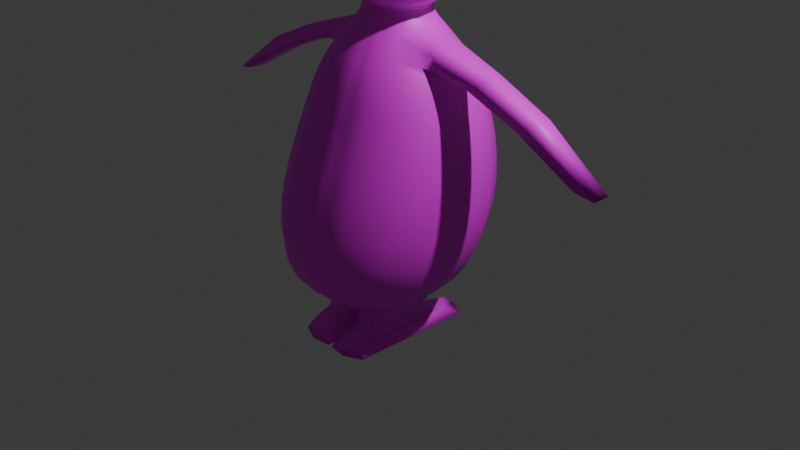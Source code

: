# Source: penguin.blend  (saved by Blender 4.0.36; exported with 4.5.12 LTS)
import bpy
from mathutils import Matrix  # noqa: F401  (used for matrix-valued properties, if any)

bpy.ops.wm.read_factory_settings(use_empty=True)
scene = bpy.context.scene
scene.name = 'Scene'

# ---- collections
col_collection = bpy.data.collections.new('Collection'); scene.collection.children.link(col_collection)

# ---- images (referenced by path relative to the original .blend; pixels are not part of the script)
import os
ASSET_DIR = os.environ.get("B2B_ASSET_DIR", "")  # directory of the original .blend (textures are referenced by path, not embedded)
HERE = os.path.dirname(os.path.abspath(__file__))  # packed textures are extracted next to this script under _unpacked/

def load_image(name, relpath, width, height, colorspace="sRGB"):
    """Load a texture the original file referenced (path relative to the .blend, or extracted next to this script)."""
    p = next((c for c in (os.path.join(HERE, relpath), os.path.join(ASSET_DIR, relpath)) if relpath and os.path.exists(c)), "")
    if p:
        img = bpy.data.images.load(p, check_existing=True)
        img.name = name
    else:  # same state as the original file: an image datablock whose file is absent (Cycles renders it pink)
        img = bpy.data.images.new(name, width, height)
        img.source = "FILE"
        img.filepath = "//" + (relpath or name)
    img.colorspace_settings.name = colorspace
    return img
img_p_body = load_image('P.body', 'P.body.png', 1024, 1024, 'sRGB')
img_p_eyes = load_image('P.eyes', 'P.eyes.png', 1024, 1024, 'sRGB')

# ---- materials (node trees are filled in below, after node groups)
mat_p_body = bpy.data.materials.new('p.body')
mat_p_body.alpha_threshold = 0.0
mat_p_body.use_transparent_shadow = False
mat_p_body.roughness = 0.5
mat_p_body.line_color = (0.0, 0.0, 0.0, 1.0)
mat_p_mouth = bpy.data.materials.new('p.mouth')
mat_p_mouth.use_transparent_shadow = False
mat_p_eyes = bpy.data.materials.new('p.eyes')
mat_p_eyes.use_transparent_shadow = False

# ---- material node trees
mat_p_body.use_nodes = True; mat_p_body.node_tree.nodes.clear()
_N = mat_p_body.node_tree.nodes; _L = mat_p_body.node_tree.links
n0 = _N.new('ShaderNodeOutputMaterial'); n0.name = 'Material Output'; n0.location = (300, 300)
n1 = _N.new('ShaderNodeBsdfPrincipled'); n1.name = 'Principled BSDF'; n1.location = (10, 300)
n1.inputs[3].default_value = 1.45
n2 = _N.new('ShaderNodeTexImage'); n2.name = 'Image Texture'; n2.location = (-280, 260)
n2.image = img_p_body
_L.new(n1.outputs[0], n0.inputs[0])
_L.new(n2.outputs[0], n1.inputs[0])
n0.is_active_output = True
mat_p_mouth.use_nodes = True; mat_p_mouth.node_tree.nodes.clear()
_N = mat_p_mouth.node_tree.nodes; _L = mat_p_mouth.node_tree.links
n0 = _N.new('ShaderNodeBsdfPrincipled'); n0.name = 'Principled BSDF'; n0.location = (10, 300)
n0.inputs[0].default_value = (0.8, 0.5669, 0.1275, 1.0)
n0.inputs[3].default_value = 1.45
n1 = _N.new('ShaderNodeOutputMaterial'); n1.name = 'Material Output'; n1.location = (300, 300)
_L.new(n0.outputs[0], n1.inputs[0])
n1.is_active_output = True
mat_p_eyes.use_nodes = True; mat_p_eyes.node_tree.nodes.clear()
_N = mat_p_eyes.node_tree.nodes; _L = mat_p_eyes.node_tree.links
n0 = _N.new('ShaderNodeBsdfPrincipled'); n0.name = 'Principled BSDF'; n0.location = (10, 300)
n0.inputs[3].default_value = 1.45
n1 = _N.new('ShaderNodeOutputMaterial'); n1.name = 'Material Output'; n1.location = (300, 300)
n2 = _N.new('ShaderNodeTexImage'); n2.name = 'Image Texture'; n2.location = (-280, 260)
n2.image = img_p_eyes
_L.new(n0.outputs[0], n1.inputs[0])
_L.new(n2.outputs[0], n0.inputs[0])
n1.is_active_output = True

# ---- world
world_world = bpy.data.worlds.new('World'); scene.world = world_world
world_world.use_nodes = True; world_world.node_tree.nodes.clear()
_N = world_world.node_tree.nodes; _L = world_world.node_tree.links
n0 = _N.new('ShaderNodeOutputWorld'); n0.name = 'World Output'; n0.location = (300, 300)
n1 = _N.new('ShaderNodeBackground'); n1.name = 'Background'; n1.location = (10, 300)
n1.inputs[0].default_value = (0.05088, 0.05088, 0.05088, 1.0)
_L.new(n1.outputs[0], n0.inputs[0])
n0.is_active_output = True
world_world.color = (0.05088, 0.05088, 0.05088)
world_world.use_sun_shadow = False
world_world.sun_shadow_jitter_overblur = 0.0

# ---- cameras
cam_camera = bpy.data.cameras.new('Camera')
cam_camera.clip_end = 100.0
cam_camera.ortho_scale = 7.314

# ---- lights
light_light = bpy.data.lights.new('Light', 'POINT')
light_light.transmission_factor = 0.0
light_light.use_soft_falloff = False
light_light.energy = 1000.0
light_light.shadow_soft_size = 0.1
light_light.shadow_maximum_resolution = 0.006
light_light.use_absolute_resolution = True

# ---- meshes
me_cube = bpy.data.meshes.new('Cube')
me_cube.from_pydata([(-0.43, 0.3924, 0.134), (-0.2867, 0.2419, -1.031), (-0.43, -0.3924, 0.134), (-0.2867, -0.2836, -1.031), (-0.5137, 0.4534, -0.6951), (-0.5137, -0.4704, -0.6951), (-0.2779, 0.2382, -1.208), (-0.2779, -0.2843, -1.208), (-0.5015, 0.452, -1.599), (-0.5, -0.4923, -1.599), (-0.6645, 0.6057, -2.201), (-0.6627, -0.6717, -2.202), (-0.7417, 0.5812, -3.069), (-0.7396, -0.9126, -3.07), (-0.5173, 0.1886, -3.844), (-0.5173, -0.8394, -3.844), (-0.7152, -0.007158, -0.6946), (0.0, 0.6901, -0.6946), (-0.5363, -0.489, -0.2322), (-0.5363, 0.487, -0.2322), (0.0, -0.4683, 0.2021), (0.0, -0.6543, -0.6946), (-0.5132, 7.101e-09, 0.2021), (0.0, 0.4683, 0.2021), (-0.3975, -0.02065, -1.031), (0.0, 0.3465, -1.031), (0.0, -0.3871, -1.031), (-0.4012, 0.3443, -0.9482), (-0.4012, -0.3775, -0.9481), (-0.3843, -0.02289, -1.208), (0.0, 0.3423, -1.208), (0.0, -0.387, -1.208), (-0.2397, -0.2468, -1.099), (-0.2398, 0.2012, -1.099), (-0.6914, -0.02287, -1.599), (0.0, 0.6425, -1.599), (0.0, -0.6781, -1.599), (-0.3813, 0.3367, -1.375), (-0.3813, -0.3809, -1.375), (-0.9184, -0.03225, -2.202), (0.0, 0.8634, -2.201), (0.0, -0.9302, -2.202), (-0.5949, 0.5426, -1.875), (-0.5932, -0.5826, -1.876), (-1.031, -0.161, -3.069), (0.0, 0.8823, -3.069), (0.0, -1.214, -3.07), (-0.72, 0.6321, -2.594), (-0.7182, -0.7909, -2.596), (-0.6133, -0.3296, -3.887), (0.0, 0.2763, -3.887), (0.0, -0.9451, -3.887), (-0.6785, -0.9493, -3.519), (-0.681, 0.4134, -3.519), (0.0, 1.63e-08, 0.3555), (0.0, -0.6774, -0.2254), (-0.7425, -6.241e-05, -0.2254), (0.0, -0.3347, -1.099), (0.0, 0.7149, -0.2254), (-0.5573, -0.01579, -0.9483), (0.0, 0.4872, -0.9481), (0.0, -0.5205, -0.948), (-0.3318, -0.02277, -1.099), (0.0, 0.2907, -1.099), (0.0, 0.4818, -1.375), (0.0, -0.5223, -1.375), (0.0, 0.9189, -2.594), (0.0, 0.7695, -1.875), (0.0, -0.8079, -1.876), (-0.8207, -0.02125, -1.876), (0.0, -1.218, -3.521), (0.0, -1.078, -2.596), (-0.9982, -0.07512, -2.595), (0.0, -0.3229, -3.979), (-0.9393, -0.2667, -3.521), (0.0, 0.6798, -3.521), (-0.6633, 0.2436, -0.6949), (-0.6633, -0.2586, -0.6949), (-0.2811, 0.5892, -0.6949), (-0.541, -0.4931, -0.4773), (-0.4936, -0.4503, -0.008244), (-0.4936, 0.4503, -0.008244), (-0.541, 0.4852, -0.4773), (-0.2572, -0.4445, 0.181), (-0.2811, -0.6071, -0.6949), (-0.4871, -0.2347, 0.181), (-0.4871, 0.2347, 0.181), (-0.2572, 0.4445, 0.181), (-0.369, 0.122, -1.031), (-0.369, -0.1635, -1.031), (-0.1589, 0.3192, -1.031), (-0.1588, -0.3608, -1.031), (-0.4632, 0.4028, -0.8509), (-0.339, 0.288, -1.001), (-0.339, -0.3264, -1.001), (-0.4632, -0.4287, -0.8509), (-0.3569, 0.119, -1.208), (-0.3569, -0.1649, -1.208), (-0.155, 0.3151, -1.208), (-0.155, -0.361, -1.208), (-0.2527, -0.2561, -1.058), (-0.2487, -0.2565, -1.146), (-0.2527, 0.2122, -1.058), (-0.2487, 0.2102, -1.146), (-0.6421, 0.2328, -1.599), (-0.6421, -0.278, -1.599), (-0.2768, 0.5951, -1.599), (-0.2789, -0.6302, -1.599), (-0.3243, 0.2829, -1.284), (-0.4428, 0.3951, -1.479), (-0.442, -0.438, -1.48), (-0.3242, -0.3274, -1.284), (-0.8526, 0.311, -2.202), (-0.8527, -0.3772, -2.202), (-0.3644, 0.7991, -2.201), (-0.3673, -0.8637, -2.202), (-0.6318, 0.5779, -2.032), (-0.552, 0.5009, -1.731), (-0.5503, -0.5399, -1.731), (-0.6299, -0.6241, -2.032), (-0.9558, 0.2388, -3.069), (-0.9561, -0.5657, -3.07), (-0.3995, 0.807, -3.069), (-0.4027, -1.136, -3.07), (-0.7377, 0.6197, -2.827), (-0.6945, 0.6254, -2.387), (-0.6927, -0.728, -2.388), (-0.7359, -0.8561, -2.829), (-0.5832, -0.02316, -3.877), (-0.5832, -0.6331, -3.877), (-0.3081, 0.2478, -3.877), (-0.3081, -0.9119, -3.877), (-0.7226, -0.9476, -3.3), (-0.6035, -0.9089, -3.72), (-0.7251, 0.5118, -3.3), (-0.6035, 0.2953, -3.72), (0.0, 0.2546, 0.3174), (-0.279, 1.234e-08, 0.3174), (0.0, -0.2546, 0.3174), (0.0, -0.6085, 0.01263), (-0.2929, -0.6296, -0.2288), (0.0, -0.6875, -0.4753), (-0.6901, -0.2666, -0.2288), (-0.6668, -1.324e-07, 0.0126), (-0.6901, 0.2658, -0.2288), (-0.7533, -0.002476, -0.4753), (0.0, -0.3481, -1.058), (-0.1335, -0.3125, -1.099), (0.0, -0.3482, -1.146), (-0.2929, 0.6267, -0.2288), (0.0, 0.6085, 0.01263), (0.0, 0.8201, -0.4753), (-0.4705, -0.01868, -1.001), (-0.5171, -0.2121, -0.9483), (-0.6442, -0.01225, -0.851), (-0.5171, 0.1801, -0.9483), (0.0, 0.4101, -1.001), (-0.2209, 0.45, -0.9481), (0.0, 0.567, -0.8508), (0.0, -0.4477, -1.001), (0.0, -0.5939, -0.8507), (-0.2209, -0.484, -0.948), (-0.4403, -0.02373, -1.269), (-0.488, 0.201, -1.374), (-0.648, -0.02386, -1.528), (-0.488, -0.2486, -1.374), (-0.35, -0.0219, -1.058), (-0.3081, 0.09894, -1.099), (-0.344, -0.02312, -1.147), (-0.3081, -0.1445, -1.099), (0.0, 0.3057, -1.058), (0.0, 0.3034, -1.147), (-0.1335, 0.2673, -1.099), (0.0, 0.4044, -1.284), (0.0, 0.564, -1.48), (-0.2111, 0.4457, -1.375), (0.0, -0.4478, -1.284), (-0.2127, -0.486, -1.375), (0.0, -0.6016, -1.48), (0.0, 0.8982, -2.387), (0.0, 0.9171, -2.827), (-0.3913, 0.8473, -2.594), (0.0, 0.7109, -1.731), (0.0, 0.8204, -2.032), (-0.3279, 0.713, -1.875), (0.0, -0.7462, -1.731), (-0.3305, -0.7496, -1.876), (0.0, -0.8668, -2.032), (-0.7611, -0.02142, -1.731), (-0.7621, 0.2822, -1.876), (-0.8722, -0.0236, -2.032), (-0.7621, -0.3251, -1.876), (0.0, -1.241, -3.301), (-0.37, -1.149, -3.52), (0.0, -1.127, -3.729), (0.0, -1.002, -2.388), (-0.3944, -1.004, -2.596), (0.0, -1.154, -2.829), (-0.9612, -0.04872, -2.387), (-0.9259, 0.3056, -2.595), (-1.024, -0.1128, -2.828), (-0.9262, -0.46, -2.595), (0.0, -0.006944, -3.962), (0.0, -0.663, -3.962), (-0.3301, -0.3348, -3.962), (-1.007, -0.2152, -3.301), (-0.8732, 0.1003, -3.52), (-0.8139, -0.3071, -3.729), (-0.8732, -0.6355, -3.52), (0.0, 0.805, -3.301), (0.0, 0.5055, -3.73), (-0.3672, 0.6145, -3.52), (-0.2688, 0.2452, 0.2841), (-0.2688, -0.2452, 0.2841), (-0.2738, -0.5695, 0.003225), (-0.2953, -0.6375, -0.4763), (-0.6987, -0.2689, -0.4763), (-0.6241, -0.2497, 0.003204), (-0.6241, 0.2497, 0.003204), (-0.6987, 0.2631, -0.4763), (-0.1403, -0.3248, -1.058), (-0.1386, -0.325, -1.146), (-0.2953, 0.6458, -0.4763), (-0.2738, 0.5695, 0.003224), (-0.4366, 0.1481, -1.001), (-0.4366, -0.1858, -1.001), (-0.5976, -0.2381, -0.8509), (-0.5976, 0.2138, -0.851), (-0.1873, 0.3783, -1.001), (-0.2543, 0.5243, -0.8508), (-0.1873, -0.4168, -1.001), (-0.2542, -0.5516, -0.8508), (-0.4033, -0.2142, -1.269), (-0.4033, 0.1684, -1.269), (-0.598, 0.2361, -1.528), (-0.598, -0.2823, -1.528), (-0.325, -0.1492, -1.058), (-0.325, 0.1053, -1.058), (-0.3195, 0.1037, -1.146), (-0.3195, -0.15, -1.146), (-0.1404, 0.2813, -1.058), (-0.1386, 0.279, -1.146), (-0.1809, 0.3729, -1.284), (-0.2447, 0.5221, -1.48), (-0.1809, -0.4172, -1.284), (-0.2466, -0.5592, -1.48), (-0.3793, 0.8301, -2.387), (-0.3989, 0.8427, -2.827), (-0.3046, 0.6586, -1.731), (-0.3476, 0.76, -2.032), (-0.3069, -0.6931, -1.731), (-0.3503, -0.8041, -2.032), (-0.7069, -0.3026, -1.731), (-0.7069, 0.2597, -1.731), (-0.8098, 0.3, -2.032), (-0.8098, -0.3483, -2.032), (-0.393, -1.165, -3.3), (-0.3346, -1.073, -3.726), (-0.3823, -0.9312, -2.388), (-0.4021, -1.077, -2.829), (-0.8922, -0.4143, -2.388), (-0.892, 0.3141, -2.387), (-0.9498, 0.2815, -2.827), (-0.9503, -0.5126, -2.828), (-0.3188, -0.01933, -3.948), (-0.3188, -0.6505, -3.948), (-0.9341, -0.6099, -3.3), (-0.934, 0.1768, -3.3), (-0.7623, 0.02451, -3.726), (-0.7623, -0.6381, -3.726), (-0.3899, 0.7318, -3.3), (-0.3318, 0.456, -3.727), (-0.6234, -0.02349, -1.341), (-1.773, -5.5e-05, -1.789), (-0.664, 0.1712, -1.431), (-0.7845, -0.02111, -1.553), (-0.664, -0.2167, -1.431), (-0.5917, -0.188, -1.341), (-0.5917, 0.1414, -1.341), (-0.7412, 0.2041, -1.553), (-0.7412, -0.2466, -1.552), (-1.198, -0.01001, -1.532), (-1.139, 0.1263, -1.595), (-1.075, -0.01372, -1.668), (-1.139, -0.1497, -1.595), (-1.196, -0.1274, -1.538), (-1.196, 0.1075, -1.538), (-1.073, 0.1462, -1.657), (-1.073, -0.1735, -1.657), (-1.701, 0.1241, -1.841), (-1.62, -0.001444, -1.902), (-1.7, -0.1252, -1.841), (-1.77, -0.1063, -1.795), (-1.77, 0.106, -1.795), (-1.62, 0.1426, -1.89), (-1.62, -0.1457, -1.89), (-2.449, -2.039e-06, -2.283), (-2.347, -2.047e-06, -2.273), (-2.352, 0.1102, -2.266), (-2.242, -1.671e-05, -2.251), (-2.352, -0.1102, -2.266), (-2.442, -0.09324, -2.284), (-2.442, 0.09324, -2.284), (-2.251, 0.1283, -2.241), (-2.251, -0.1283, -2.241), (-0.07744, 0.6691, -0.6947), (-0.06811, -0.462, 0.1965), (-0.07744, -0.6419, -0.6947), (-0.06811, 0.462, 0.1965), (-0.04691, 0.3393, -1.031), (-0.04688, -0.3802, -1.031), (-0.04748, 0.3351, -1.208), (-0.04742, -0.3802, -1.208), (-0.08529, 0.6292, -1.599), (-0.08541, -0.6653, -1.599), (-0.1085, 0.8453, -2.201), (-0.1087, -0.9126, -2.202), (-0.1073, 0.8609, -3.069), (-0.1076, -1.193, -3.07), (-0.08161, 0.2687, -3.885), (-0.08161, -0.9363, -3.885), (-0.07391, 1.525e-08, 0.3454), (-0.0784, -0.6648, -0.2263), (-0.04047, -0.3289, -1.099), (-0.0784, 0.6965, -0.2263), (-0.06311, 0.4773, -0.9481), (-0.06309, -0.511, -0.948), (-0.04051, 0.2845, -1.099), (-0.06506, 0.4717, -1.375), (-0.06516, -0.5128, -1.375), (-0.1108, 0.8987, -2.594), (-0.1003, 0.7536, -1.875), (-0.1005, -0.7923, -1.876), (-0.09801, -1.2, -3.52), (-0.1109, -1.059, -2.596), (-0.08742, -0.3244, -3.974), (-0.09739, 0.6613, -3.521), (-0.07119, 0.2521, 0.3086), (-0.07119, -0.2521, 0.3086), (-0.07266, -0.5982, 0.01014), (-0.08011, -0.6742, -0.4756), (-0.04202, -0.3421, -1.058), (-0.0423, -0.3421, -1.146), (-0.08011, 0.7905, -0.4756), (-0.07266, 0.5982, 0.01014), (-0.05443, 0.4016, -1.001), (-0.07128, 0.5555, -0.8508), (-0.0544, -0.4397, -1.001), (-0.07127, -0.5828, -0.8508), (-0.04206, 0.2992, -1.058), (-0.04236, 0.2969, -1.147), (-0.05529, 0.3959, -1.284), (-0.07545, 0.5522, -1.48), (-0.05538, -0.4398, -1.284), (-0.07556, -0.5905, -1.48), (-0.1103, 0.8791, -2.387), (-0.1097, 0.896, -2.827), (-0.09361, 0.6962, -1.731), (-0.1052, 0.8034, -2.032), (-0.09378, -0.7319, -1.731), (-0.1054, -0.8502, -2.032), (-0.1041, -1.221, -3.301), (-0.08862, -1.112, -3.728), (-0.1105, -0.9829, -2.388), (-0.1098, -1.134, -2.829), (-0.08443, -0.009294, -3.958), (-0.08443, -0.6592, -3.958), (-0.1035, 0.7843, -3.301), (-0.08797, 0.4913, -3.729), (-0.3493, -0.3137, -4.21), (-0.338, -0.6593, -4.214), (-0.1036, -0.6686, -4.219), (-0.1066, -0.3053, -4.216), (-0.3662, 0.2898, -4.34), (-0.3839, -0.8171, -4.314), (-0.06119, -0.8637, -4.321), (-0.09852, 0.2746, -4.347), (-0.4449, 0.4661, -4.432), (-0.4254, -0.8977, -4.421), (-0.02106, -0.9562, -4.429), (-0.02622, 0.4449, -4.44), (-0.08848, -0.01624, -4.266), (-0.3722, -0.0009585, -4.262), (-0.1793, 0.6263, -0.6948), (-0.1626, -0.4532, 0.1888), (-0.1029, 0.3292, -1.031), (-0.1012, 0.325, -1.208), (-0.1823, 0.611, -1.599), (-0.2381, 0.8207, -2.201), (-0.2554, 0.8322, -3.069), (-0.1949, 0.2582, -3.881), (-0.17, 0.2487, 0.2964), (-0.17, -0.2487, 0.2964), (-0.1732, -0.5839, 0.006682), (-0.1877, -0.6559, -0.476), (-0.09118, -0.3335, -1.058), (-0.09046, -0.3336, -1.146), (-0.1877, 0.7184, -0.476), (-0.1732, 0.5838, 0.006681), (-0.1209, 0.3898, -1.001), (-0.1628, 0.5397, -0.8508), (-0.1208, -0.4283, -1.001), (-0.1628, -0.5673, -0.8508), (-0.09122, 0.2902, -1.058), (-0.0905, 0.2879, -1.147), (-0.1181, 0.3842, -1.284), (-0.1612, 0.5362, -1.48), (-0.1181, -0.4286, -1.284), (-0.1611, -0.5749, -1.48), (-0.2466, 0.853, -2.387), (-0.2563, 0.8676, -2.827), (-0.2004, 0.6761, -1.731), (-0.2279, 0.7803, -2.032), (-0.2003, -0.7125, -1.731), (-0.2279, -0.8271, -2.032), (-0.2485, -1.193, -3.301), (-0.2116, -1.093, -3.727), (-0.2464, -0.9571, -2.388), (-0.256, -1.105, -2.829), (-0.2016, -0.01432, -3.953), (-0.2006, -0.6926, -3.943), (-0.2487, 0.7563, -3.3), (-0.2115, 0.4724, -3.728), (-0.1793, -0.6245, -0.6948), (-0.1626, 0.4532, 0.1888), (-0.1029, -0.3706, -1.031), (-0.1012, -0.3707, -1.208), (-0.1822, -0.6475, -1.599), (-0.238, -0.8881, -2.202), (-0.2551, -1.165, -3.07), (-0.1949, -0.9241, -3.881), (-0.1765, 1.379e-08, 0.3314), (-0.1857, -0.6472, -0.2276), (-0.08697, -0.3207, -1.099), (-0.1857, 0.6579, -0.2276), (-0.142, 0.4635, -0.9481), (-0.142, -0.4976, -0.948), (-0.08701, 0.2759, -1.099), (-0.139, 0.4578, -1.375), (-0.139, -0.4995, -1.375), (-0.2529, 0.8713, -2.594), (-0.2155, 0.7319, -1.875), (-0.2155, -0.7709, -1.876), (-0.234, -1.174, -3.52), (-0.2526, -1.032, -2.596), (-0.2073, -0.2682, -3.965), (-0.2342, 0.6363, -3.52), (-0.2211, -0.6927, -4.233), (-0.228, -0.2874, -4.185), (-0.2225, -0.8404, -4.318), (-0.2324, 0.4237, -4.316), (-0.2232, -0.9845, -4.425), (-0.2355, 0.5678, -4.436), (-0.2304, 0.01322, -4.236)], [], [(424, 87, 212, 391), (87, 0, 86, 212), (212, 86, 22, 137), (391, 212, 137, 431), (431, 137, 213, 392), (137, 22, 85, 213), (213, 85, 2, 83), (392, 213, 83, 384), (432, 393, 214, 140), (393, 384, 83, 214), (214, 83, 2, 80), (140, 214, 80, 18), (423, 394, 215, 84), (394, 432, 140, 215), (215, 140, 18, 79), (84, 215, 79, 5), (5, 79, 216, 77), (79, 18, 142, 216), (216, 142, 56, 145), (77, 216, 145, 16), (18, 80, 217, 142), (80, 2, 85, 217), (217, 85, 22, 143), (142, 217, 143, 56), (56, 143, 218, 144), (143, 22, 86, 218), (218, 86, 0, 81), (144, 218, 81, 19), (16, 145, 219, 76), (145, 56, 144, 219), (219, 144, 19, 82), (76, 219, 82, 4), (425, 91, 220, 395), (91, 3, 100, 220), (220, 100, 32, 147), (395, 220, 147, 433), (433, 147, 221, 396), (147, 32, 101, 221), (221, 101, 7, 99), (396, 221, 99, 426), (4, 82, 222, 78), (82, 19, 149, 222), (343, 324, 58, 151), (305, 343, 151, 17), (19, 81, 223, 149), (81, 0, 87, 223), (344, 308, 23, 150), (324, 344, 150, 58), (1, 88, 224, 93), (88, 24, 152, 224), (224, 152, 59, 155), (93, 224, 155, 27), (24, 89, 225, 152), (89, 3, 94, 225), (225, 94, 28, 153), (152, 225, 153, 59), (59, 153, 226, 154), (153, 28, 95, 226), (226, 95, 5, 77), (154, 226, 77, 16), (27, 155, 227, 92), (155, 59, 154, 227), (227, 154, 16, 76), (92, 227, 76, 4), (385, 90, 228, 399), (90, 1, 93, 228), (228, 93, 27, 157), (399, 228, 157, 435), (435, 157, 229, 400), (157, 27, 92, 229), (229, 92, 4, 78), (400, 229, 78, 383), (3, 91, 230, 94), (310, 26, 159, 347), (347, 159, 61, 326), (94, 230, 161, 28), (28, 161, 231, 95), (326, 61, 160, 348), (348, 160, 21, 307), (95, 231, 84, 5), (7, 97, 232, 111), (97, 29, 162, 232), (162, 233, 278, 272), (111, 232, 165, 38), (29, 96, 233, 162), (96, 6, 108, 233), (233, 108, 37, 163), (234, 164, 275, 279), (165, 232, 277, 276), (163, 37, 109, 234), (234, 109, 8, 104), (164, 234, 104, 34), (38, 165, 235, 110), (164, 235, 280, 275), (235, 164, 34, 105), (110, 235, 105, 9), (3, 89, 236, 100), (89, 24, 166, 236), (236, 166, 62, 169), (100, 236, 169, 32), (24, 88, 237, 166), (88, 1, 102, 237), (237, 102, 33, 167), (166, 237, 167, 62), (62, 167, 238, 168), (167, 33, 103, 238), (238, 103, 6, 96), (168, 238, 96, 29), (32, 169, 239, 101), (169, 62, 168, 239), (239, 168, 29, 97), (101, 239, 97, 7), (1, 90, 240, 102), (309, 25, 170, 349), (349, 170, 63, 327), (102, 240, 172, 33), (33, 172, 241, 103), (327, 63, 171, 350), (350, 171, 30, 311), (103, 241, 98, 6), (6, 98, 242, 108), (311, 30, 173, 351), (351, 173, 64, 328), (108, 242, 175, 37), (37, 175, 243, 109), (328, 64, 174, 352), (352, 174, 35, 313), (109, 243, 106, 8), (426, 99, 244, 407), (99, 7, 111, 244), (244, 111, 38, 177), (407, 244, 177, 439), (439, 177, 245, 408), (177, 38, 110, 245), (245, 110, 9, 107), (408, 245, 107, 427), (10, 114, 246, 125), (315, 40, 179, 355), (355, 179, 66, 330), (125, 246, 181, 47), (47, 181, 247, 124), (330, 66, 180, 356), (356, 180, 45, 317), (124, 247, 122, 12), (8, 106, 248, 117), (313, 35, 182, 357), (357, 182, 67, 331), (117, 248, 184, 42), (42, 184, 249, 116), (331, 67, 183, 358), (358, 183, 40, 315), (116, 249, 114, 10), (427, 107, 250, 413), (107, 9, 118, 250), (250, 118, 43, 186), (413, 250, 186, 442), (442, 186, 251, 414), (186, 43, 119, 251), (251, 119, 11, 115), (414, 251, 115, 428), (9, 105, 252, 118), (105, 34, 188, 252), (252, 188, 69, 191), (118, 252, 191, 43), (34, 104, 253, 188), (104, 8, 117, 253), (253, 117, 42, 189), (188, 253, 189, 69), (69, 189, 254, 190), (189, 42, 116, 254), (254, 116, 10, 112), (190, 254, 112, 39), (43, 191, 255, 119), (191, 69, 190, 255), (255, 190, 39, 113), (119, 255, 113, 11), (429, 123, 256, 415), (123, 13, 132, 256), (256, 132, 52, 193), (415, 256, 193, 443), (443, 193, 257, 416), (193, 52, 133, 257), (257, 133, 15, 131), (416, 257, 131, 430), (428, 115, 258, 417), (115, 11, 126, 258), (258, 126, 48, 196), (417, 258, 196, 444), (444, 196, 259, 418), (196, 48, 127, 259), (259, 127, 13, 123), (418, 259, 123, 429), (11, 113, 260, 126), (113, 39, 198, 260), (260, 198, 72, 201), (126, 260, 201, 48), (39, 112, 261, 198), (112, 10, 125, 261), (261, 125, 47, 199), (198, 261, 199, 72), (72, 199, 262, 200), (199, 47, 124, 262), (262, 124, 12, 120), (200, 262, 120, 44), (48, 201, 263, 127), (201, 72, 200, 263), (263, 200, 44, 121), (127, 263, 121, 13), (14, 130, 264, 128), (319, 50, 202, 365), (365, 202, 73, 335), (128, 264, 204, 49), (49, 204, 265, 129), (335, 73, 203, 366), (366, 203, 51, 320), (129, 265, 131, 15), (13, 121, 266, 132), (121, 44, 205, 266), (266, 205, 74, 208), (132, 266, 208, 52), (44, 120, 267, 205), (120, 12, 134, 267), (267, 134, 53, 206), (205, 267, 206, 74), (74, 206, 268, 207), (206, 53, 135, 268), (268, 135, 14, 128), (207, 268, 128, 49), (52, 208, 269, 133), (208, 74, 207, 269), (269, 207, 49, 129), (133, 269, 129, 15), (12, 122, 270, 134), (317, 45, 209, 367), (367, 209, 75, 336), (134, 270, 211, 53), (53, 211, 271, 135), (336, 75, 210, 368), (368, 210, 50, 319), (135, 271, 130, 14), (277, 272, 281, 285), (278, 274, 282, 286), (274, 279, 287, 282), (280, 276, 284, 288), (235, 165, 276, 280), (232, 162, 272, 277), (163, 234, 279, 274), (233, 163, 274, 278), (286, 282, 289, 293), (282, 287, 294, 289), (288, 284, 291, 295), (284, 285, 292, 291), (275, 280, 288, 283), (279, 275, 283, 287), (272, 278, 286, 281), (276, 277, 285, 284), (273, 293, 302, 296), (294, 290, 299, 303), (290, 295, 304, 299), (292, 273, 296, 301), (285, 281, 273, 292), (283, 288, 295, 290), (287, 283, 290, 294), (281, 286, 293, 273), (301, 296, 297, 300), (296, 302, 298, 297), (297, 298, 303, 299), (300, 297, 299, 304), (291, 292, 301, 300), (295, 291, 300, 304), (289, 294, 303, 298), (293, 289, 298, 302), (422, 368, 319, 390), (446, 336, 368, 422), (421, 367, 336, 446), (389, 317, 367, 421), (420, 366, 320, 430), (265, 204, 369, 370), (419, 365, 335, 445), (390, 319, 365, 419), (197, 364, 318, 46), (71, 334, 364, 197), (195, 363, 334, 71), (41, 316, 363, 195), (194, 362, 320, 51), (70, 333, 362, 194), (192, 361, 333, 70), (46, 318, 361, 192), (187, 360, 316, 41), (68, 332, 360, 187), (185, 359, 332, 68), (36, 314, 359, 185), (412, 358, 315, 388), (441, 331, 358, 412), (411, 357, 331, 441), (387, 313, 357, 411), (410, 356, 317, 389), (440, 330, 356, 410), (409, 355, 330, 440), (388, 315, 355, 409), (178, 354, 314, 36), (65, 329, 354, 178), (176, 353, 329, 65), (31, 312, 353, 176), (406, 352, 313, 387), (438, 328, 352, 406), (405, 351, 328, 438), (386, 311, 351, 405), (404, 350, 311, 386), (437, 327, 350, 404), (403, 349, 327, 437), (385, 309, 349, 403), (402, 348, 307, 423), (436, 326, 348, 402), (401, 347, 326, 436), (425, 310, 347, 401), (158, 346, 305, 17), (60, 325, 346, 158), (156, 345, 325, 60), (25, 309, 345, 156), (434, 398, 344, 324), (398, 424, 308, 344), (383, 397, 343, 305), (397, 434, 324, 343), (148, 342, 312, 31), (57, 323, 342, 148), (146, 341, 323, 57), (26, 310, 341, 146), (141, 55, 322, 340), (21, 141, 340, 307), (139, 20, 306, 339), (55, 139, 339, 322), (138, 338, 306, 20), (54, 321, 338, 138), (136, 337, 321, 54), (23, 308, 337, 136), (448, 372, 381, 453), (335, 366, 371, 372), (420, 265, 370, 447), (445, 335, 372, 448), (450, 376, 380, 452), (370, 369, 382, 373, 374), (372, 371, 375, 376, 381), (447, 370, 374, 449), (452, 380, 379, 451), (374, 373, 377, 378), (376, 375, 379, 380), (449, 374, 378, 451), (453, 381, 376, 450), (382, 453, 450, 373), (375, 449, 451, 379), (377, 452, 451, 378), (371, 447, 449, 375), (373, 450, 452, 377), (204, 445, 448, 369), (366, 420, 447, 371), (369, 448, 453, 382), (222, 149, 434, 397), (78, 222, 397, 383), (223, 87, 424, 398), (149, 223, 398, 434), (91, 425, 401, 230), (230, 401, 436, 161), (161, 436, 402, 231), (231, 402, 423, 84), (90, 385, 403, 240), (240, 403, 437, 172), (172, 437, 404, 241), (241, 404, 386, 98), (98, 386, 405, 242), (242, 405, 438, 175), (175, 438, 406, 243), (243, 406, 387, 106), (114, 388, 409, 246), (246, 409, 440, 181), (181, 440, 410, 247), (247, 410, 389, 122), (106, 387, 411, 248), (248, 411, 441, 184), (184, 441, 412, 249), (249, 412, 388, 114), (130, 390, 419, 264), (264, 419, 445, 204), (265, 420, 430, 131), (122, 389, 421, 270), (270, 421, 446, 211), (211, 446, 422, 271), (271, 422, 390, 130), (364, 418, 429, 318), (334, 444, 418, 364), (363, 417, 444, 334), (316, 428, 417, 363), (362, 416, 430, 320), (333, 443, 416, 362), (361, 415, 443, 333), (318, 429, 415, 361), (360, 414, 428, 316), (332, 442, 414, 360), (359, 413, 442, 332), (314, 427, 413, 359), (354, 408, 427, 314), (329, 439, 408, 354), (353, 407, 439, 329), (312, 426, 407, 353), (346, 400, 383, 305), (325, 435, 400, 346), (345, 399, 435, 325), (309, 385, 399, 345), (342, 396, 426, 312), (323, 433, 396, 342), (341, 395, 433, 323), (310, 425, 395, 341), (340, 322, 432, 394), (307, 340, 394, 423), (339, 306, 384, 393), (322, 339, 393, 432), (338, 392, 384, 306), (321, 431, 392, 338), (337, 391, 431, 321), (308, 424, 391, 337)])
me_cube.polygons.foreach_set('use_smooth', [True] * 420)
_uv = me_cube.uv_layers.new(name='UVMap')
_uv.uv.foreach_set('vector', [0.2673, 0.8748, 0.2548, 0.8666, 0.266, 0.8355, 0.2813, 0.8394, 0.2548, 0.8666, 0.234, 0.8518, 0.2344, 0.8301, 0.266, 0.8355, 0.266, 0.8355, 0.2344, 0.8301, 0.2332, 0.8018, 0.2676, 0.7995, 0.2813, 0.8394, 0.266, 0.8355, 0.2676, 0.7995, 0.2841, 0.7983, 0.2841, 0.7983, 0.2676, 0.7995, 0.2612, 0.7641, 0.2756, 0.7581, 0.2676, 0.7995, 0.2332, 0.8018, 0.2308, 0.7737, 0.2612, 0.7641, 0.2612, 0.7641, 0.2308, 0.7737, 0.2276, 0.7524, 0.246, 0.7352, 0.2756, 0.7581, 0.2612, 0.7641, 0.246, 0.7352, 0.257, 0.7255, 0.1907, 0.6893, 0.2281, 0.7032, 0.2201, 0.7169, 0.1865, 0.7061, 0.2281, 0.7032, 0.257, 0.7255, 0.246, 0.7352, 0.2201, 0.7169, 0.2201, 0.7169, 0.246, 0.7352, 0.2276, 0.7524, 0.2075, 0.7477, 0.1865, 0.7061, 0.2201, 0.7169, 0.2075, 0.7477, 0.1797, 0.7436, 0.1117, 0.688, 0.1494, 0.6843, 0.1493, 0.7023, 0.1152, 0.7047, 0.1494, 0.6843, 0.1907, 0.6893, 0.1865, 0.7061, 0.1493, 0.7023, 0.1493, 0.7023, 0.1865, 0.7061, 0.1797, 0.7436, 0.1493, 0.7423, 0.1152, 0.7047, 0.1493, 0.7023, 0.1493, 0.7423, 0.1209, 0.7431, 0.1209, 0.7431, 0.1493, 0.7423, 0.15, 0.775, 0.1239, 0.7756, 0.1493, 0.7423, 0.1797, 0.7436, 0.178, 0.7751, 0.15, 0.775, 0.15, 0.775, 0.178, 0.7751, 0.1788, 0.805, 0.1513, 0.8058, 0.1239, 0.7756, 0.15, 0.775, 0.1513, 0.8058, 0.1257, 0.8061, 0.1797, 0.7436, 0.2075, 0.7477, 0.2049, 0.7756, 0.178, 0.7751, 0.2075, 0.7477, 0.2276, 0.7524, 0.2308, 0.7737, 0.2049, 0.7756, 0.2049, 0.7756, 0.2308, 0.7737, 0.2332, 0.8018, 0.2057, 0.8035, 0.178, 0.7751, 0.2049, 0.7756, 0.2057, 0.8035, 0.1788, 0.805, 0.1788, 0.805, 0.2057, 0.8035, 0.2082, 0.8315, 0.1812, 0.8348, 0.2057, 0.8035, 0.2332, 0.8018, 0.2344, 0.8301, 0.2082, 0.8315, 0.2082, 0.8315, 0.2344, 0.8301, 0.234, 0.8518, 0.2144, 0.8591, 0.1812, 0.8348, 0.2082, 0.8315, 0.2144, 0.8591, 0.1866, 0.8664, 0.1257, 0.8061, 0.1513, 0.8058, 0.153, 0.8367, 0.1265, 0.8368, 0.1513, 0.8058, 0.1788, 0.805, 0.1812, 0.8348, 0.153, 0.8367, 0.153, 0.8367, 0.1812, 0.8348, 0.1866, 0.8664, 0.1552, 0.8705, 0.1265, 0.8368, 0.153, 0.8367, 0.1552, 0.8705, 0.1255, 0.8703, 0.03547, 0.7153, 0.04162, 0.7246, 0.03253, 0.7281, 0.02689, 0.7196, 0.04162, 0.7246, 0.05121, 0.7516, 0.04132, 0.753, 0.03253, 0.7281, 0.3268, 0.5869, 0.3024, 0.5795, 0.305, 0.571, 0.33, 0.579, 0.3354, 0.5899, 0.3268, 0.5869, 0.33, 0.579, 0.3388, 0.5826, 0.3388, 0.5826, 0.33, 0.579, 0.3338, 0.5696, 0.3426, 0.574, 0.33, 0.579, 0.305, 0.571, 0.3076, 0.561, 0.3338, 0.5696, 0.3338, 0.5696, 0.3076, 0.561, 0.3114, 0.5462, 0.3392, 0.5559, 0.3426, 0.574, 0.3338, 0.5696, 0.3392, 0.5559, 0.3485, 0.5612, 0.1255, 0.8703, 0.1552, 0.8705, 0.1589, 0.9143, 0.1214, 0.9113, 0.1552, 0.8705, 0.1866, 0.8664, 0.1978, 0.9044, 0.1589, 0.9143, 0.1645, 0.96, 0.2117, 0.9418, 0.2181, 0.9566, 0.1665, 0.9769, 0.1168, 0.9512, 0.1645, 0.96, 0.1665, 0.9769, 0.1145, 0.9676, 0.1866, 0.8664, 0.2144, 0.8591, 0.2311, 0.8887, 0.1978, 0.9044, 0.2144, 0.8591, 0.234, 0.8518, 0.2548, 0.8666, 0.2311, 0.8887, 0.2528, 0.9159, 0.2812, 0.8839, 0.2924, 0.8912, 0.2619, 0.927, 0.2117, 0.9418, 0.2528, 0.9159, 0.2619, 0.927, 0.2181, 0.9566, 0.05201, 0.8611, 0.05592, 0.8336, 0.06974, 0.8346, 0.0657, 0.8633, 0.05592, 0.8336, 0.05665, 0.806, 0.07084, 0.8062, 0.06974, 0.8346, 0.06974, 0.8346, 0.07084, 0.8062, 0.08656, 0.8062, 0.0859, 0.8354, 0.0657, 0.8633, 0.06974, 0.8346, 0.0859, 0.8354, 0.08197, 0.8658, 0.05665, 0.806, 0.05557, 0.7786, 0.06913, 0.778, 0.07084, 0.8062, 0.05557, 0.7786, 0.05121, 0.7516, 0.06424, 0.7498, 0.06913, 0.778, 0.06913, 0.778, 0.06424, 0.7498, 0.07961, 0.7477, 0.08461, 0.7773, 0.07084, 0.8062, 0.06913, 0.778, 0.08461, 0.7773, 0.08656, 0.8062, 0.08656, 0.8062, 0.08461, 0.7773, 0.1024, 0.7764, 0.1044, 0.8062, 0.08461, 0.7773, 0.07961, 0.7477, 0.09799, 0.7453, 0.1024, 0.7764, 0.1024, 0.7764, 0.09799, 0.7453, 0.1209, 0.7431, 0.1239, 0.7756, 0.1044, 0.8062, 0.1024, 0.7764, 0.1239, 0.7756, 0.1257, 0.8061, 0.08197, 0.8658, 0.0859, 0.8354, 0.1044, 0.8363, 0.1014, 0.8683, 0.0859, 0.8354, 0.08656, 0.8062, 0.1044, 0.8062, 0.1044, 0.8363, 0.1044, 0.8363, 0.1044, 0.8062, 0.1257, 0.8061, 0.1265, 0.8368, 0.1014, 0.8683, 0.1044, 0.8363, 0.1265, 0.8368, 0.1255, 0.8703, 0.03615, 0.8986, 0.04246, 0.889, 0.05558, 0.8938, 0.04875, 0.9048, 0.04246, 0.889, 0.05201, 0.8611, 0.0657, 0.8633, 0.05558, 0.8938, 0.05558, 0.8938, 0.0657, 0.8633, 0.08197, 0.8658, 0.07204, 0.8994, 0.04875, 0.9048, 0.05558, 0.8938, 0.07204, 0.8994, 0.06516, 0.9123, 0.06516, 0.9123, 0.07204, 0.8994, 0.09315, 0.9055, 0.08712, 0.9208, 0.07204, 0.8994, 0.08197, 0.8658, 0.1014, 0.8683, 0.09315, 0.9055, 0.09315, 0.9055, 0.1014, 0.8683, 0.1255, 0.8703, 0.1214, 0.9113, 0.08712, 0.9208, 0.09315, 0.9055, 0.1214, 0.9113, 0.1188, 0.9303, 0.05121, 0.7516, 0.04162, 0.7246, 0.05398, 0.7203, 0.06424, 0.7498, 0.02947, 0.7056, 0.0243, 0.6974, 0.03508, 0.6886, 0.04075, 0.6982, 0.04075, 0.6982, 0.03508, 0.6886, 0.05014, 0.6777, 0.05593, 0.6893, 0.06424, 0.7498, 0.05398, 0.7203, 0.06937, 0.7153, 0.07961, 0.7477, 0.07961, 0.7477, 0.06937, 0.7153, 0.08903, 0.7099, 0.09799, 0.7453, 0.05593, 0.6893, 0.05014, 0.6777, 0.0722, 0.6654, 0.07724, 0.679, 0.07724, 0.679, 0.0722, 0.6654, 0.1049, 0.6539, 0.1079, 0.6692, 0.09799, 0.7453, 0.08903, 0.7099, 0.1152, 0.7047, 0.1209, 0.7431, 0.3114, 0.5462, 0.2823, 0.5406, 0.2896, 0.5243, 0.3161, 0.527, 0.2823, 0.5406, 0.2525, 0.5385, 0.2527, 0.5219, 0.2896, 0.5243, 0.7167, 0.7652, 0.6906, 0.7766, 0.6869, 0.7469, 0.7103, 0.7372, 0.3161, 0.527, 0.2896, 0.5243, 0.2922, 0.4987, 0.3215, 0.5053, 0.2525, 0.5385, 0.2223, 0.5407, 0.2147, 0.5243, 0.2527, 0.5219, 0.2223, 0.5407, 0.1932, 0.5466, 0.1882, 0.5274, 0.2147, 0.5243, 0.2147, 0.5243, 0.1882, 0.5274, 0.1826, 0.5062, 0.212, 0.4995, 0.657, 0.7427, 0.6229, 0.7323, 0.623, 0.713, 0.6563, 0.7209, 0.569, 0.7624, 0.5544, 0.7766, 0.5592, 0.747, 0.5723, 0.7349, 0.212, 0.4995, 0.1826, 0.5062, 0.1769, 0.4838, 0.2098, 0.467, 0.2098, 0.467, 0.1769, 0.4838, 0.1713, 0.4609, 0.2113, 0.454, 0.2516, 0.4642, 0.2098, 0.467, 0.2113, 0.454, 0.2513, 0.4512, 0.3215, 0.5053, 0.2922, 0.4987, 0.2935, 0.466, 0.327, 0.4824, 0.6229, 0.7323, 0.5893, 0.7437, 0.5902, 0.7219, 0.623, 0.713, 0.2935, 0.466, 0.2516, 0.4642, 0.2513, 0.4512, 0.2915, 0.4528, 0.327, 0.4824, 0.2935, 0.466, 0.2915, 0.4528, 0.332, 0.4591, 0.05121, 0.7516, 0.05557, 0.7786, 0.04509, 0.7789, 0.04132, 0.753, 0.05557, 0.7786, 0.05665, 0.806, 0.04568, 0.8059, 0.04509, 0.7789, 0.2777, 0.575, 0.2526, 0.5737, 0.2525, 0.5645, 0.2791, 0.5661, 0.3024, 0.5795, 0.2777, 0.575, 0.2791, 0.5661, 0.305, 0.571, 0.05665, 0.806, 0.05592, 0.8336, 0.04519, 0.833, 0.04568, 0.8059, 0.05592, 0.8336, 0.05201, 0.8611, 0.04167, 0.8595, 0.04519, 0.833, 0.227, 0.5757, 0.2019, 0.5802, 0.1996, 0.5716, 0.2257, 0.5663, 0.2526, 0.5737, 0.227, 0.5757, 0.2257, 0.5663, 0.2525, 0.5645, 0.2525, 0.5645, 0.2257, 0.5663, 0.2244, 0.5562, 0.2524, 0.5541, 0.2257, 0.5663, 0.1996, 0.5716, 0.197, 0.5615, 0.2244, 0.5562, 0.2244, 0.5562, 0.197, 0.5615, 0.1932, 0.5466, 0.2223, 0.5407, 0.2524, 0.5541, 0.2244, 0.5562, 0.2223, 0.5407, 0.2525, 0.5385, 0.305, 0.571, 0.2791, 0.5661, 0.2804, 0.5559, 0.3076, 0.561, 0.2791, 0.5661, 0.2525, 0.5645, 0.2524, 0.5541, 0.2804, 0.5559, 0.2804, 0.5559, 0.2524, 0.5541, 0.2525, 0.5385, 0.2823, 0.5406, 0.3076, 0.561, 0.2804, 0.5559, 0.2823, 0.5406, 0.3114, 0.5462, 0.05201, 0.8611, 0.04246, 0.889, 0.03289, 0.8852, 0.04167, 0.8595, 0.03002, 0.9086, 0.02471, 0.917, 0.01676, 0.9104, 0.0216, 0.9028, 0.1605, 0.5938, 0.1535, 0.5969, 0.1507, 0.5896, 0.1575, 0.5864, 0.2019, 0.5802, 0.1774, 0.5874, 0.1744, 0.5794, 0.1996, 0.5716, 0.1996, 0.5716, 0.1744, 0.5794, 0.1708, 0.57, 0.197, 0.5615, 0.1575, 0.5864, 0.1507, 0.5896, 0.1465, 0.5818, 0.1536, 0.5782, 0.1536, 0.5782, 0.1465, 0.5818, 0.1393, 0.5707, 0.1471, 0.5664, 0.197, 0.5615, 0.1708, 0.57, 0.1655, 0.5563, 0.1932, 0.5466, 0.1932, 0.5466, 0.1655, 0.5563, 0.158, 0.5386, 0.1882, 0.5274, 0.1471, 0.5664, 0.1393, 0.5707, 0.1288, 0.5562, 0.1376, 0.5509, 0.1376, 0.5509, 0.1288, 0.5562, 0.1155, 0.5388, 0.1258, 0.5325, 0.1882, 0.5274, 0.158, 0.5386, 0.1488, 0.5185, 0.1826, 0.5062, 0.1826, 0.5062, 0.1488, 0.5185, 0.1393, 0.4968, 0.1769, 0.4838, 0.1258, 0.5325, 0.1155, 0.5388, 0.1008, 0.519, 0.1129, 0.512, 0.1129, 0.512, 0.1008, 0.519, 0.0861, 0.4971, 0.1001, 0.4897, 0.1769, 0.4838, 0.1393, 0.4968, 0.1302, 0.4742, 0.1713, 0.4609, 0.3485, 0.5612, 0.3392, 0.5559, 0.3465, 0.5382, 0.3569, 0.5445, 0.3392, 0.5559, 0.3114, 0.5462, 0.3161, 0.527, 0.3465, 0.5382, 0.3465, 0.5382, 0.3161, 0.527, 0.3215, 0.5053, 0.3553, 0.5178, 0.3569, 0.5445, 0.3465, 0.5382, 0.3553, 0.5178, 0.3671, 0.525, 0.3671, 0.525, 0.3553, 0.5178, 0.3645, 0.4957, 0.3781, 0.5035, 0.3553, 0.5178, 0.3215, 0.5053, 0.327, 0.4824, 0.3645, 0.4957, 0.3645, 0.4957, 0.327, 0.4824, 0.332, 0.4591, 0.3737, 0.4724, 0.3781, 0.5035, 0.3645, 0.4957, 0.3737, 0.4724, 0.3891, 0.4805, 0.155, 0.3662, 0.102, 0.3737, 0.09844, 0.3444, 0.1535, 0.3397, 0.05926, 0.3824, 0.03961, 0.3864, 0.03329, 0.3518, 0.05342, 0.3496, 0.05342, 0.3496, 0.03329, 0.3518, 0.03042, 0.3134, 0.05057, 0.3131, 0.1535, 0.3397, 0.09844, 0.3444, 0.0973, 0.3123, 0.1539, 0.311, 0.1539, 0.311, 0.0973, 0.3123, 0.09975, 0.277, 0.1569, 0.28, 0.05057, 0.3131, 0.03042, 0.3134, 0.0318, 0.2705, 0.05194, 0.2724, 0.05194, 0.2724, 0.0318, 0.2705, 0.03987, 0.2256, 0.05941, 0.23, 0.1569, 0.28, 0.09975, 0.277, 0.1066, 0.2411, 0.1627, 0.2488, 0.1713, 0.4609, 0.1302, 0.4742, 0.1217, 0.4509, 0.1662, 0.4381, 0.1001, 0.4897, 0.0861, 0.4971, 0.07218, 0.4731, 0.08804, 0.4659, 0.08804, 0.4659, 0.07218, 0.4731, 0.05949, 0.4468, 0.07695, 0.4403, 0.1662, 0.4381, 0.1217, 0.4509, 0.1141, 0.4266, 0.1617, 0.415, 0.1617, 0.415, 0.1141, 0.4266, 0.1074, 0.401, 0.1578, 0.3911, 0.07695, 0.4403, 0.05949, 0.4468, 0.04851, 0.4179, 0.06727, 0.4125, 0.06727, 0.4125, 0.04851, 0.4179, 0.03961, 0.3864, 0.05926, 0.3824, 0.1578, 0.3911, 0.1074, 0.401, 0.102, 0.3737, 0.155, 0.3662, 0.3891, 0.4805, 0.3737, 0.4724, 0.3823, 0.4483, 0.3996, 0.456, 0.3737, 0.4724, 0.332, 0.4591, 0.3367, 0.4357, 0.3823, 0.4483, 0.3823, 0.4483, 0.3367, 0.4357, 0.3408, 0.4115, 0.3904, 0.4227, 0.3996, 0.456, 0.3823, 0.4483, 0.3904, 0.4227, 0.4095, 0.4298, 0.4095, 0.4298, 0.3904, 0.4227, 0.3978, 0.3953, 0.4186, 0.4014, 0.3904, 0.4227, 0.3408, 0.4115, 0.3449, 0.3863, 0.3978, 0.3953, 0.3978, 0.3953, 0.3449, 0.3863, 0.3489, 0.3595, 0.4045, 0.3655, 0.4186, 0.4014, 0.3978, 0.3953, 0.4045, 0.3655, 0.4269, 0.3704, 0.332, 0.4591, 0.2915, 0.4528, 0.2933, 0.43, 0.3367, 0.4357, 0.2915, 0.4528, 0.2513, 0.4512, 0.2507, 0.4288, 0.2933, 0.43, 0.2933, 0.43, 0.2507, 0.4288, 0.2502, 0.4063, 0.2948, 0.4069, 0.3367, 0.4357, 0.2933, 0.43, 0.2948, 0.4069, 0.3408, 0.4115, 0.2513, 0.4512, 0.2113, 0.454, 0.2087, 0.4315, 0.2507, 0.4288, 0.2113, 0.454, 0.1713, 0.4609, 0.1662, 0.4381, 0.2087, 0.4315, 0.2087, 0.4315, 0.1662, 0.4381, 0.1617, 0.415, 0.2063, 0.409, 0.2507, 0.4288, 0.2087, 0.4315, 0.2063, 0.409, 0.2502, 0.4063, 0.2502, 0.4063, 0.2063, 0.409, 0.2044, 0.3858, 0.25, 0.3832, 0.2063, 0.409, 0.1617, 0.415, 0.1578, 0.3911, 0.2044, 0.3858, 0.2044, 0.3858, 0.1578, 0.3911, 0.155, 0.3662, 0.2033, 0.3618, 0.25, 0.3832, 0.2044, 0.3858, 0.2033, 0.3618, 0.2503, 0.3592, 0.3408, 0.4115, 0.2948, 0.4069, 0.2964, 0.3831, 0.3449, 0.3863, 0.2948, 0.4069, 0.2502, 0.4063, 0.25, 0.3832, 0.2964, 0.3831, 0.2964, 0.3831, 0.25, 0.3832, 0.2503, 0.3592, 0.2983, 0.3581, 0.3449, 0.3863, 0.2964, 0.3831, 0.2983, 0.3581, 0.3489, 0.3595, 0.4335, 0.2153, 0.4105, 0.2207, 0.403, 0.1877, 0.4237, 0.1792, 0.4105, 0.2207, 0.3564, 0.234, 0.3538, 0.205, 0.403, 0.1877, 0.403, 0.1877, 0.3538, 0.205, 0.3492, 0.1785, 0.3919, 0.1585, 0.4237, 0.1792, 0.403, 0.1877, 0.3919, 0.1585, 0.4093, 0.1476, 0.4093, 0.1476, 0.3919, 0.1585, 0.3759, 0.1322, 0.3891, 0.1193, 0.3919, 0.1585, 0.3492, 0.1785, 0.3422, 0.1536, 0.3759, 0.1322, 0.3759, 0.1322, 0.3422, 0.1536, 0.3347, 0.1351, 0.3526, 0.1121, 0.3891, 0.1193, 0.3759, 0.1322, 0.3526, 0.1121, 0.3612, 0.09794, 0.4269, 0.3704, 0.4045, 0.3655, 0.4102, 0.3329, 0.4336, 0.336, 0.4045, 0.3655, 0.3489, 0.3595, 0.3526, 0.3307, 0.4102, 0.3329, 0.4102, 0.3329, 0.3526, 0.3307, 0.3556, 0.2996, 0.4139, 0.2971, 0.4336, 0.336, 0.4102, 0.3329, 0.4139, 0.2971, 0.438, 0.2978, 0.438, 0.2978, 0.4139, 0.2971, 0.4143, 0.2584, 0.4384, 0.2562, 0.4139, 0.2971, 0.3556, 0.2996, 0.3571, 0.2664, 0.4143, 0.2584, 0.4143, 0.2584, 0.3571, 0.2664, 0.3564, 0.234, 0.4105, 0.2207, 0.4384, 0.2562, 0.4143, 0.2584, 0.4105, 0.2207, 0.4335, 0.2153, 0.3489, 0.3595, 0.2983, 0.3581, 0.3006, 0.3318, 0.3526, 0.3307, 0.2983, 0.3581, 0.2503, 0.3592, 0.2514, 0.3339, 0.3006, 0.3318, 0.3006, 0.3318, 0.2514, 0.3339, 0.2534, 0.3068, 0.3031, 0.3034, 0.3526, 0.3307, 0.3006, 0.3318, 0.3031, 0.3034, 0.3556, 0.2996, 0.2503, 0.3592, 0.2033, 0.3618, 0.2032, 0.3365, 0.2514, 0.3339, 0.2033, 0.3618, 0.155, 0.3662, 0.1535, 0.3397, 0.2032, 0.3365, 0.2032, 0.3365, 0.1535, 0.3397, 0.1539, 0.311, 0.2045, 0.3093, 0.2514, 0.3339, 0.2032, 0.3365, 0.2045, 0.3093, 0.2534, 0.3068, 0.2534, 0.3068, 0.2045, 0.3093, 0.2076, 0.2801, 0.2562, 0.2778, 0.2045, 0.3093, 0.1539, 0.311, 0.1569, 0.28, 0.2076, 0.2801, 0.2076, 0.2801, 0.1569, 0.28, 0.1627, 0.2488, 0.2124, 0.2509, 0.2562, 0.2778, 0.2076, 0.2801, 0.2124, 0.2509, 0.2598, 0.2489, 0.3556, 0.2996, 0.3031, 0.3034, 0.3055, 0.2731, 0.3571, 0.2664, 0.3031, 0.3034, 0.2534, 0.3068, 0.2562, 0.2778, 0.3055, 0.2731, 0.3055, 0.2731, 0.2562, 0.2778, 0.2598, 0.2489, 0.3074, 0.2433, 0.3571, 0.2664, 0.3055, 0.2731, 0.3074, 0.2433, 0.3564, 0.234, 0.2047, 0.1409, 0.186, 0.1171, 0.2246, 0.1039, 0.2333, 0.14, 0.1662, 0.08559, 0.1581, 0.07291, 0.209, 0.0524, 0.2134, 0.06722, 0.2134, 0.06722, 0.209, 0.0524, 0.2676, 0.04368, 0.2681, 0.05962, 0.2333, 0.14, 0.2246, 0.1039, 0.271, 0.09897, 0.2715, 0.1387, 0.2715, 0.1387, 0.271, 0.09897, 0.3159, 0.1015, 0.3083, 0.1366, 0.2681, 0.05962, 0.2676, 0.04368, 0.329, 0.05147, 0.3249, 0.06592, 0.3249, 0.06592, 0.329, 0.05147, 0.3786, 0.06939, 0.3709, 0.08181, 0.3083, 0.1366, 0.3159, 0.1015, 0.3526, 0.1121, 0.3347, 0.1351, 0.3564, 0.234, 0.3074, 0.2433, 0.3085, 0.216, 0.3538, 0.205, 0.3074, 0.2433, 0.2598, 0.2489, 0.2639, 0.2221, 0.3085, 0.216, 0.3085, 0.216, 0.2639, 0.2221, 0.2677, 0.1961, 0.3086, 0.1902, 0.3538, 0.205, 0.3085, 0.216, 0.3086, 0.1902, 0.3492, 0.1785, 0.2598, 0.2489, 0.2124, 0.2509, 0.2187, 0.2234, 0.2639, 0.2221, 0.2124, 0.2509, 0.1627, 0.2488, 0.1714, 0.2192, 0.2187, 0.2234, 0.2187, 0.2234, 0.1714, 0.2192, 0.1823, 0.1906, 0.2258, 0.1967, 0.2639, 0.2221, 0.2187, 0.2234, 0.2258, 0.1967, 0.2677, 0.1961, 0.2677, 0.1961, 0.2258, 0.1967, 0.2319, 0.1689, 0.2704, 0.1687, 0.2258, 0.1967, 0.1823, 0.1906, 0.1946, 0.1624, 0.2319, 0.1689, 0.2319, 0.1689, 0.1946, 0.1624, 0.2047, 0.1409, 0.2333, 0.14, 0.2704, 0.1687, 0.2319, 0.1689, 0.2333, 0.14, 0.2715, 0.1387, 0.3492, 0.1785, 0.3086, 0.1902, 0.3077, 0.164, 0.3422, 0.1536, 0.3086, 0.1902, 0.2677, 0.1961, 0.2704, 0.1687, 0.3077, 0.164, 0.3077, 0.164, 0.2704, 0.1687, 0.2715, 0.1387, 0.3083, 0.1366, 0.3422, 0.1536, 0.3077, 0.164, 0.3083, 0.1366, 0.3347, 0.1351, 0.1627, 0.2488, 0.1066, 0.2411, 0.1181, 0.2068, 0.1714, 0.2192, 0.05941, 0.23, 0.03987, 0.2256, 0.05571, 0.1821, 0.07388, 0.1891, 0.07388, 0.1891, 0.05571, 0.1821, 0.08049, 0.1407, 0.0962, 0.1501, 0.1714, 0.2192, 0.1181, 0.2068, 0.1346, 0.1736, 0.1823, 0.1906, 0.1823, 0.1906, 0.1346, 0.1736, 0.1566, 0.1414, 0.1946, 0.1624, 0.0962, 0.1501, 0.08049, 0.1407, 0.1154, 0.1027, 0.1274, 0.1139, 0.1274, 0.1139, 0.1154, 0.1027, 0.1581, 0.07291, 0.1662, 0.08559, 0.1946, 0.1624, 0.1566, 0.1414, 0.186, 0.1171, 0.2047, 0.1409, 0.5592, 0.747, 0.5363, 0.7363, 0.5554, 0.6464, 0.5732, 0.6495, 0.6869, 0.7469, 0.6741, 0.7344, 0.6627, 0.6557, 0.6739, 0.6494, 0.6741, 0.7344, 0.6563, 0.7209, 0.6504, 0.6638, 0.6627, 0.6557, 0.5902, 0.7219, 0.5723, 0.7349, 0.5843, 0.6561, 0.5967, 0.6645, 0.5893, 0.7437, 0.569, 0.7624, 0.5723, 0.7349, 0.5902, 0.7219, 0.5544, 0.7766, 0.5289, 0.7643, 0.5363, 0.7363, 0.5592, 0.747, 0.6767, 0.7619, 0.657, 0.7427, 0.6563, 0.7209, 0.6741, 0.7344, 0.6906, 0.7766, 0.6767, 0.7619, 0.6741, 0.7344, 0.6869, 0.7469, 0.6739, 0.6494, 0.6627, 0.6557, 0.6576, 0.5627, 0.6683, 0.5562, 0.6627, 0.6557, 0.6504, 0.6638, 0.6459, 0.5707, 0.6576, 0.5627, 0.5967, 0.6645, 0.5843, 0.6561, 0.5907, 0.5625, 0.6025, 0.5709, 0.5843, 0.6561, 0.5732, 0.6495, 0.5802, 0.5558, 0.5907, 0.5625, 0.623, 0.713, 0.5902, 0.7219, 0.5967, 0.6645, 0.6235, 0.6633, 0.6563, 0.7209, 0.623, 0.713, 0.6235, 0.6633, 0.6504, 0.6638, 0.7103, 0.7372, 0.6869, 0.7469, 0.6739, 0.6494, 0.6916, 0.6472, 0.5723, 0.7349, 0.5592, 0.747, 0.5732, 0.6495, 0.5843, 0.6561, 0.6837, 0.5546, 0.6683, 0.5562, 0.6519, 0.438, 0.6651, 0.4352, 0.6459, 0.5707, 0.6242, 0.5701, 0.6251, 0.4661, 0.6435, 0.4657, 0.6242, 0.5701, 0.6025, 0.5709, 0.6067, 0.4655, 0.6251, 0.4661, 0.5802, 0.5558, 0.5648, 0.5535, 0.5857, 0.4346, 0.5988, 0.4376, 0.5732, 0.6495, 0.5554, 0.6464, 0.5648, 0.5535, 0.5802, 0.5558, 0.6235, 0.6633, 0.5967, 0.6645, 0.6025, 0.5709, 0.6242, 0.5701, 0.6504, 0.6638, 0.6235, 0.6633, 0.6242, 0.5701, 0.6459, 0.5707, 0.6916, 0.6472, 0.6739, 0.6494, 0.6683, 0.5562, 0.6837, 0.5546, 0.3433, 0.662, 0.3429, 0.6479, 0.3584, 0.6488, 0.3569, 0.6653, 0.3429, 0.6479, 0.3448, 0.6339, 0.3587, 0.6321, 0.3584, 0.6488, 0.3584, 0.6488, 0.3587, 0.6321, 0.3745, 0.6302, 0.3745, 0.6497, 0.3569, 0.6653, 0.3584, 0.6488, 0.3745, 0.6497, 0.3723, 0.669, 0.5907, 0.5625, 0.5802, 0.5558, 0.5988, 0.4376, 0.6029, 0.4508, 0.6025, 0.5709, 0.5907, 0.5625, 0.6029, 0.4508, 0.6067, 0.4655, 0.6576, 0.5627, 0.6459, 0.5707, 0.6435, 0.4657, 0.6476, 0.4511, 0.6683, 0.5562, 0.6576, 0.5627, 0.6476, 0.4511, 0.6519, 0.438, 0.1431, 0.1284, 0.1274, 0.1139, 0.1662, 0.08559, 0.1765, 0.102, 0.1164, 0.1623, 0.0962, 0.1501, 0.1274, 0.1139, 0.1431, 0.1284, 0.09734, 0.1984, 0.07388, 0.1891, 0.0962, 0.1501, 0.1164, 0.1623, 0.08439, 0.2358, 0.05941, 0.23, 0.07388, 0.1891, 0.09734, 0.1984, 0.3262, 0.08568, 0.3249, 0.06592, 0.3709, 0.08181, 0.3612, 0.09794, 0.6313, 0.2282, 0.6471, 0.2518, 0.6325, 0.2801, 0.5865, 0.239, 0.2193, 0.08651, 0.2134, 0.06722, 0.2681, 0.05962, 0.2597, 0.0807, 0.1765, 0.102, 0.1662, 0.08559, 0.2134, 0.06722, 0.2193, 0.08651, 0.4852, 0.2508, 0.4644, 0.2533, 0.4585, 0.2088, 0.4781, 0.2034, 0.4852, 0.2985, 0.4638, 0.2983, 0.4644, 0.2533, 0.4852, 0.2508, 0.4798, 0.3417, 0.4584, 0.3391, 0.4638, 0.2983, 0.4852, 0.2985, 0.471, 0.3799, 0.4503, 0.3754, 0.4584, 0.3391, 0.4798, 0.3417, 0.4152, 0.09409, 0.4036, 0.1053, 0.3709, 0.08181, 0.3786, 0.06939, 0.4436, 0.1254, 0.4285, 0.1352, 0.4036, 0.1053, 0.4152, 0.09409, 0.464, 0.1615, 0.4465, 0.1694, 0.4285, 0.1352, 0.4436, 0.1254, 0.4781, 0.2034, 0.4585, 0.2088, 0.4465, 0.1694, 0.464, 0.1615, 0.4601, 0.4138, 0.4405, 0.4079, 0.4503, 0.3754, 0.471, 0.3799, 0.4478, 0.4442, 0.4296, 0.4372, 0.4405, 0.4079, 0.4601, 0.4138, 0.4342, 0.4716, 0.4178, 0.4641, 0.4296, 0.4372, 0.4478, 0.4442, 0.4196, 0.4964, 0.4052, 0.4887, 0.4178, 0.4641, 0.4342, 0.4716, 0.08819, 0.4066, 0.06727, 0.4125, 0.05926, 0.3824, 0.08159, 0.378, 0.09636, 0.4333, 0.07695, 0.4403, 0.06727, 0.4125, 0.08819, 0.4066, 0.1056, 0.4583, 0.08804, 0.4659, 0.07695, 0.4403, 0.09636, 0.4333, 0.1157, 0.4818, 0.1001, 0.4897, 0.08804, 0.4659, 0.1056, 0.4583, 0.07709, 0.2748, 0.05194, 0.2724, 0.05941, 0.23, 0.08439, 0.2358, 0.07496, 0.3128, 0.05057, 0.3131, 0.05194, 0.2724, 0.07709, 0.2748, 0.07696, 0.347, 0.05342, 0.3496, 0.05057, 0.3131, 0.07496, 0.3128, 0.08159, 0.378, 0.05926, 0.3824, 0.05342, 0.3496, 0.07696, 0.347, 0.4044, 0.5187, 0.392, 0.5114, 0.4052, 0.4887, 0.4196, 0.4964, 0.3895, 0.5387, 0.3791, 0.5322, 0.392, 0.5114, 0.4044, 0.5187, 0.3761, 0.5562, 0.3672, 0.5507, 0.3791, 0.5322, 0.3895, 0.5387, 0.3654, 0.5707, 0.3576, 0.5662, 0.3672, 0.5507, 0.3761, 0.5562, 0.1266, 0.5043, 0.1129, 0.512, 0.1001, 0.4897, 0.1157, 0.4818, 0.1376, 0.5255, 0.1258, 0.5325, 0.1129, 0.512, 0.1266, 0.5043, 0.1479, 0.5449, 0.1376, 0.5509, 0.1258, 0.5325, 0.1376, 0.5255, 0.1562, 0.5615, 0.1471, 0.5664, 0.1376, 0.5509, 0.1479, 0.5449, 0.162, 0.5742, 0.1536, 0.5782, 0.1471, 0.5664, 0.1562, 0.5615, 0.1656, 0.5828, 0.1575, 0.5864, 0.1536, 0.5782, 0.162, 0.5742, 0.1688, 0.5902, 0.1605, 0.5938, 0.1575, 0.5864, 0.1656, 0.5828, 0.03615, 0.8986, 0.03002, 0.9086, 0.0216, 0.9028, 0.02712, 0.8939, 0.0833, 0.6952, 0.07724, 0.679, 0.1079, 0.6692, 0.1117, 0.688, 0.06274, 0.7028, 0.05593, 0.6893, 0.07724, 0.679, 0.0833, 0.6952, 0.04736, 0.7096, 0.04075, 0.6982, 0.05593, 0.6893, 0.06274, 0.7028, 0.03547, 0.7153, 0.02947, 0.7056, 0.04075, 0.6982, 0.04736, 0.7096, 0.07539, 0.9516, 0.08069, 0.9376, 0.1168, 0.9512, 0.1145, 0.9676, 0.05213, 0.9382, 0.0581, 0.9264, 0.08069, 0.9376, 0.07539, 0.9516, 0.03614, 0.9265, 0.04196, 0.9166, 0.0581, 0.9264, 0.05213, 0.9382, 0.02471, 0.917, 0.03002, 0.9086, 0.04196, 0.9166, 0.03614, 0.9265, 0.2044, 0.9222, 0.2412, 0.9015, 0.2528, 0.9159, 0.2117, 0.9418, 0.2412, 0.9015, 0.2673, 0.8748, 0.2812, 0.8839, 0.2528, 0.9159, 0.1188, 0.9303, 0.1615, 0.9364, 0.1645, 0.96, 0.1168, 0.9512, 0.1615, 0.9364, 0.2044, 0.9222, 0.2117, 0.9418, 0.1645, 0.96, 0.358, 0.5818, 0.351, 0.5781, 0.3576, 0.5662, 0.3654, 0.5707, 0.3537, 0.5896, 0.3469, 0.5864, 0.351, 0.5781, 0.358, 0.5818, 0.3507, 0.5969, 0.3437, 0.5936, 0.3469, 0.5864, 0.3537, 0.5896, 0.0243, 0.6974, 0.02947, 0.7056, 0.02149, 0.7109, 0.01676, 0.7036, 0.1501, 0.6488, 0.1996, 0.6562, 0.1956, 0.6708, 0.1497, 0.6647, 0.1049, 0.6539, 0.1501, 0.6488, 0.1497, 0.6647, 0.1079, 0.6692, 0.2441, 0.6759, 0.279, 0.7059, 0.2692, 0.7146, 0.2371, 0.6879, 0.1996, 0.6562, 0.2441, 0.6759, 0.2371, 0.6879, 0.1956, 0.6708, 0.3044, 0.746, 0.2917, 0.7514, 0.2692, 0.7146, 0.279, 0.7059, 0.3171, 0.7959, 0.3024, 0.797, 0.2917, 0.7514, 0.3044, 0.746, 0.3117, 0.8473, 0.2983, 0.8438, 0.3024, 0.797, 0.3171, 0.7959, 0.2924, 0.8912, 0.2812, 0.8839, 0.2983, 0.8438, 0.3117, 0.8473, 0.6534, 0.1422, 0.6341, 0.1399, 0.6576, 0.1004, 0.677, 0.108, 0.6496, 0.1705, 0.6319, 0.1985, 0.5846, 0.1892, 0.6341, 0.1399, 0.6313, 0.2125, 0.6313, 0.2282, 0.5865, 0.239, 0.5819, 0.2147, 0.6632, 0.1648, 0.6496, 0.1705, 0.6341, 0.1399, 0.6534, 0.1422, 0.7114, 0.0524, 0.68, 0.05899, 0.6842, 0.02615, 0.7222, 0.0251, 0.5865, 0.239, 0.6325, 0.2801, 0.6587, 0.317, 0.6823, 0.3533, 0.5574, 0.238, 0.6341, 0.1399, 0.5846, 0.1892, 0.5486, 0.198, 0.68, 0.05899, 0.6576, 0.1004, 0.5819, 0.2147, 0.5865, 0.239, 0.5574, 0.238, 0.5546, 0.2176, 0.7651, 0.4231, 0.7963, 0.442, 0.7941, 0.6529, 0.7636, 0.6567, 0.5574, 0.238, 0.6823, 0.3533, 0.6891, 0.3838, 0.5403, 0.2437, 0.68, 0.05899, 0.5486, 0.198, 0.5292, 0.195, 0.6842, 0.02615, 0.5546, 0.2176, 0.5574, 0.238, 0.5403, 0.2437, 0.5314, 0.22, 0.677, 0.108, 0.6576, 0.1004, 0.68, 0.05899, 0.7114, 0.0524, 0.6587, 0.317, 0.6747, 0.3069, 0.71, 0.3555, 0.6823, 0.3533, 0.5486, 0.198, 0.5546, 0.2176, 0.5314, 0.22, 0.5292, 0.195, 0.7334, 0.4379, 0.7651, 0.4231, 0.7636, 0.6567, 0.7334, 0.6432, 0.5846, 0.1892, 0.5819, 0.2147, 0.5546, 0.2176, 0.5486, 0.198, 0.6823, 0.3533, 0.71, 0.3555, 0.7222, 0.3795, 0.6891, 0.3838, 0.6471, 0.2518, 0.6603, 0.2569, 0.6501, 0.2771, 0.6325, 0.2801, 0.6319, 0.1985, 0.6313, 0.2125, 0.5819, 0.2147, 0.5846, 0.1892, 0.6325, 0.2801, 0.6501, 0.2771, 0.6747, 0.3069, 0.6587, 0.317, 0.1589, 0.9143, 0.1978, 0.9044, 0.2044, 0.9222, 0.1615, 0.9364, 0.1214, 0.9113, 0.1589, 0.9143, 0.1615, 0.9364, 0.1188, 0.9303, 0.2311, 0.8887, 0.2548, 0.8666, 0.2673, 0.8748, 0.2412, 0.9015, 0.1978, 0.9044, 0.2311, 0.8887, 0.2412, 0.9015, 0.2044, 0.9222, 0.04162, 0.7246, 0.03547, 0.7153, 0.04736, 0.7096, 0.05398, 0.7203, 0.05398, 0.7203, 0.04736, 0.7096, 0.06274, 0.7028, 0.06937, 0.7153, 0.06937, 0.7153, 0.06274, 0.7028, 0.0833, 0.6952, 0.08903, 0.7099, 0.08903, 0.7099, 0.0833, 0.6952, 0.1117, 0.688, 0.1152, 0.7047, 0.04246, 0.889, 0.03615, 0.8986, 0.02712, 0.8939, 0.03289, 0.8852, 0.1774, 0.5874, 0.1688, 0.5902, 0.1656, 0.5828, 0.1744, 0.5794, 0.1744, 0.5794, 0.1656, 0.5828, 0.162, 0.5742, 0.1708, 0.57, 0.1708, 0.57, 0.162, 0.5742, 0.1562, 0.5615, 0.1655, 0.5563, 0.1655, 0.5563, 0.1562, 0.5615, 0.1479, 0.5449, 0.158, 0.5386, 0.158, 0.5386, 0.1479, 0.5449, 0.1376, 0.5255, 0.1488, 0.5185, 0.1488, 0.5185, 0.1376, 0.5255, 0.1266, 0.5043, 0.1393, 0.4968, 0.1393, 0.4968, 0.1266, 0.5043, 0.1157, 0.4818, 0.1302, 0.4742, 0.102, 0.3737, 0.08159, 0.378, 0.07696, 0.347, 0.09844, 0.3444, 0.09844, 0.3444, 0.07696, 0.347, 0.07496, 0.3128, 0.0973, 0.3123, 0.0973, 0.3123, 0.07496, 0.3128, 0.07709, 0.2748, 0.09975, 0.277, 0.09975, 0.277, 0.07709, 0.2748, 0.08439, 0.2358, 0.1066, 0.2411, 0.1302, 0.4742, 0.1157, 0.4818, 0.1056, 0.4583, 0.1217, 0.4509, 0.1217, 0.4509, 0.1056, 0.4583, 0.09636, 0.4333, 0.1141, 0.4266, 0.1141, 0.4266, 0.09636, 0.4333, 0.08819, 0.4066, 0.1074, 0.401, 0.1074, 0.401, 0.08819, 0.4066, 0.08159, 0.378, 0.102, 0.3737, 0.186, 0.1171, 0.1765, 0.102, 0.2193, 0.08651, 0.2246, 0.1039, 0.2246, 0.1039, 0.2193, 0.08651, 0.2597, 0.0807, 0.271, 0.09897, 0.3159, 0.1015, 0.3262, 0.08568, 0.3612, 0.09794, 0.3526, 0.1121, 0.1066, 0.2411, 0.08439, 0.2358, 0.09734, 0.1984, 0.1181, 0.2068, 0.1181, 0.2068, 0.09734, 0.1984, 0.1164, 0.1623, 0.1346, 0.1736, 0.1346, 0.1736, 0.1164, 0.1623, 0.1431, 0.1284, 0.1566, 0.1414, 0.1566, 0.1414, 0.1431, 0.1284, 0.1765, 0.102, 0.186, 0.1171, 0.4644, 0.2533, 0.4384, 0.2562, 0.4335, 0.2153, 0.4585, 0.2088, 0.4638, 0.2983, 0.438, 0.2978, 0.4384, 0.2562, 0.4644, 0.2533, 0.4584, 0.3391, 0.4336, 0.336, 0.438, 0.2978, 0.4638, 0.2983, 0.4503, 0.3754, 0.4269, 0.3704, 0.4336, 0.336, 0.4584, 0.3391, 0.4036, 0.1053, 0.3891, 0.1193, 0.3612, 0.09794, 0.3709, 0.08181, 0.4285, 0.1352, 0.4093, 0.1476, 0.3891, 0.1193, 0.4036, 0.1053, 0.4465, 0.1694, 0.4237, 0.1792, 0.4093, 0.1476, 0.4285, 0.1352, 0.4585, 0.2088, 0.4335, 0.2153, 0.4237, 0.1792, 0.4465, 0.1694, 0.4405, 0.4079, 0.4186, 0.4014, 0.4269, 0.3704, 0.4503, 0.3754, 0.4296, 0.4372, 0.4095, 0.4298, 0.4186, 0.4014, 0.4405, 0.4079, 0.4178, 0.4641, 0.3996, 0.456, 0.4095, 0.4298, 0.4296, 0.4372, 0.4052, 0.4887, 0.3891, 0.4805, 0.3996, 0.456, 0.4178, 0.4641, 0.392, 0.5114, 0.3781, 0.5035, 0.3891, 0.4805, 0.4052, 0.4887, 0.3791, 0.5322, 0.3671, 0.525, 0.3781, 0.5035, 0.392, 0.5114, 0.3672, 0.5507, 0.3569, 0.5445, 0.3671, 0.525, 0.3791, 0.5322, 0.3576, 0.5662, 0.3485, 0.5612, 0.3569, 0.5445, 0.3672, 0.5507, 0.08069, 0.9376, 0.08712, 0.9208, 0.1188, 0.9303, 0.1168, 0.9512, 0.0581, 0.9264, 0.06516, 0.9123, 0.08712, 0.9208, 0.08069, 0.9376, 0.04196, 0.9166, 0.04875, 0.9048, 0.06516, 0.9123, 0.0581, 0.9264, 0.03002, 0.9086, 0.03615, 0.8986, 0.04875, 0.9048, 0.04196, 0.9166, 0.351, 0.5781, 0.3426, 0.574, 0.3485, 0.5612, 0.3576, 0.5662, 0.3469, 0.5864, 0.3388, 0.5826, 0.3426, 0.574, 0.351, 0.5781, 0.3437, 0.5936, 0.3354, 0.5899, 0.3388, 0.5826, 0.3469, 0.5864, 0.02947, 0.7056, 0.03547, 0.7153, 0.02689, 0.7196, 0.02149, 0.7109, 0.1497, 0.6647, 0.1956, 0.6708, 0.1907, 0.6893, 0.1494, 0.6843, 0.1079, 0.6692, 0.1497, 0.6647, 0.1494, 0.6843, 0.1117, 0.688, 0.2371, 0.6879, 0.2692, 0.7146, 0.257, 0.7255, 0.2281, 0.7032, 0.1956, 0.6708, 0.2371, 0.6879, 0.2281, 0.7032, 0.1907, 0.6893, 0.2917, 0.7514, 0.2756, 0.7581, 0.257, 0.7255, 0.2692, 0.7146, 0.3024, 0.797, 0.2841, 0.7983, 0.2756, 0.7581, 0.2917, 0.7514, 0.2983, 0.8438, 0.2813, 0.8394, 0.2841, 0.7983, 0.3024, 0.797, 0.2812, 0.8839, 0.2673, 0.8748, 0.2813, 0.8394, 0.2983, 0.8438])
me_cube.materials.append(mat_p_body)
me_cube.use_mirror_vertex_groups = False
me_cube.update()
me_cone = bpy.data.meshes.new('Cone')
me_cone.from_pydata([(-8.552e-10, 0.8043, -0.9881), (0.1569, 0.7889, -0.9881), (0.3078, 0.7431, -0.9881), (0.4469, 0.6688, -0.9881), (0.5688, 0.5688, -0.9881), (0.6688, 0.4469, -0.9881), (0.7431, 0.3078, -0.9881), (0.7889, 0.1569, -0.9881), (0.8043, 0.0, -0.9881), (0.7889, -0.1569, -0.9881), (0.7431, -0.3078, -0.9881), (0.6688, -0.4469, -0.9881), (0.5688, -0.5688, -0.9881), (0.4469, -0.6688, -0.9881), (0.3078, -0.7431, -0.9881), (0.1569, -0.7889, -0.9881), (-8.552e-10, -0.8043, -0.9881), (-0.1569, -0.7889, -0.9881), (-0.3078, -0.7431, -0.9881), (-0.4469, -0.6688, -0.9881), (-0.5688, -0.5688, -0.9881), (-0.6688, -0.4469, -0.9881), (-0.7431, -0.3078, -0.9881), (-0.7889, -0.1569, -0.9881), (-0.8043, 0.0, -0.9881), (-0.7889, 0.1569, -0.9881), (-0.7431, 0.3078, -0.9881), (-0.6688, 0.4469, -0.9881), (-0.5688, 0.5688, -0.9881), (-0.4469, 0.6688, -0.9881), (-0.3078, 0.7431, -0.9881), (-0.1569, 0.7889, -0.9881), (-8.552e-10, 0.0, 0.6205)], [], [(0, 32, 1), (1, 32, 2), (2, 32, 3), (3, 32, 4), (4, 32, 5), (5, 32, 6), (6, 32, 7), (7, 32, 8), (8, 32, 9), (9, 32, 10), (10, 32, 11), (11, 32, 12), (12, 32, 13), (13, 32, 14), (14, 32, 15), (15, 32, 16), (16, 32, 17), (17, 32, 18), (18, 32, 19), (19, 32, 20), (20, 32, 21), (21, 32, 22), (22, 32, 23), (23, 32, 24), (24, 32, 25), (25, 32, 26), (26, 32, 27), (27, 32, 28), (28, 32, 29), (29, 32, 30), (0, 1, 2, 3, 4, 5, 6, 7, 8, 9, 10, 11, 12, 13, 14, 15, 16, 17, 18, 19, 20, 21, 22, 23, 24, 25, 26, 27, 28, 29, 30, 31), (30, 32, 31), (31, 32, 0)])
me_cone.polygons.foreach_set('use_smooth', [True] * 33)
_uv = me_cone.uv_layers.new(name='UVMap')
_uv.uv.foreach_set('vector', [0.25, 0.49, 0.25, 0.25, 0.2968, 0.4854, 0.2968, 0.4854, 0.25, 0.25, 0.3418, 0.4717, 0.3418, 0.4717, 0.25, 0.25, 0.3833, 0.4496, 0.3833, 0.4496, 0.25, 0.25, 0.4197, 0.4197, 0.4197, 0.4197, 0.25, 0.25, 0.4496, 0.3833, 0.4496, 0.3833, 0.25, 0.25, 0.4717, 0.3418, 0.4717, 0.3418, 0.25, 0.25, 0.4854, 0.2968, 0.4854, 0.2968, 0.25, 0.25, 0.49, 0.25, 0.49, 0.25, 0.25, 0.25, 0.4854, 0.2032, 0.4854, 0.2032, 0.25, 0.25, 0.4717, 0.1582, 0.4717, 0.1582, 0.25, 0.25, 0.4496, 0.1167, 0.4496, 0.1167, 0.25, 0.25, 0.4197, 0.08029, 0.4197, 0.08029, 0.25, 0.25, 0.3833, 0.05045, 0.3833, 0.05045, 0.25, 0.25, 0.3418, 0.02827, 0.3418, 0.02827, 0.25, 0.25, 0.2968, 0.01461, 0.2968, 0.01461, 0.25, 0.25, 0.25, 0.01, 0.25, 0.01, 0.25, 0.25, 0.2032, 0.01461, 0.2032, 0.01461, 0.25, 0.25, 0.1582, 0.02827, 0.1582, 0.02827, 0.25, 0.25, 0.1167, 0.05045, 0.1167, 0.05045, 0.25, 0.25, 0.08029, 0.08029, 0.08029, 0.08029, 0.25, 0.25, 0.05045, 0.1167, 0.05045, 0.1167, 0.25, 0.25, 0.02827, 0.1582, 0.02827, 0.1582, 0.25, 0.25, 0.01461, 0.2032, 0.01461, 0.2032, 0.25, 0.25, 0.01, 0.25, 0.01, 0.25, 0.25, 0.25, 0.01461, 0.2968, 0.01461, 0.2968, 0.25, 0.25, 0.02827, 0.3418, 0.02827, 0.3418, 0.25, 0.25, 0.05045, 0.3833, 0.05045, 0.3833, 0.25, 0.25, 0.08029, 0.4197, 0.08029, 0.4197, 0.25, 0.25, 0.1167, 0.4496, 0.1167, 0.4496, 0.25, 0.25, 0.1582, 0.4717, 0.75, 0.49, 0.7968, 0.4854, 0.8418, 0.4717, 0.8833, 0.4496, 0.9197, 0.4197, 0.9496, 0.3833, 0.9717, 0.3418, 0.9854, 0.2968, 0.99, 0.25, 0.9854, 0.2032, 0.9717, 0.1582, 0.9496, 0.1167, 0.9197, 0.08029, 0.8833, 0.05045, 0.8418, 0.02827, 0.7968, 0.01461, 0.75, 0.01, 0.7032, 0.01461, 0.6582, 0.02827, 0.6167, 0.05045, 0.5803, 0.08029, 0.5504, 0.1167, 0.5283, 0.1582, 0.5146, 0.2032, 0.51, 0.25, 0.5146, 0.2968, 0.5283, 0.3418, 0.5504, 0.3833, 0.5803, 0.4197, 0.6167, 0.4496, 0.6582, 0.4717, 0.7032, 0.4854, 0.1582, 0.4717, 0.25, 0.25, 0.2032, 0.4854, 0.2032, 0.4854, 0.25, 0.25, 0.25, 0.49])
me_cone.materials.append(mat_p_mouth)
me_cone.update()
me_cylinder = bpy.data.meshes.new('Cylinder')
me_cylinder.from_pydata([(0.3829, 0.5721, 2.953), (0.4057, 0.5582, 2.958), (0.4269, 0.5441, 2.968), (0.4457, 0.5303, 2.984), (0.4614, 0.5174, 3.006), (0.4734, 0.5058, 3.032), (0.4812, 0.496, 3.062), (0.4845, 0.4884, 3.093), (0.4832, 0.4832, 3.126), (0.4774, 0.4807, 3.159), (0.4672, 0.481, 3.19), (0.453, 0.484, 3.219), (0.4355, 0.4896, 3.243), (0.4152, 0.4977, 3.264), (0.393, 0.5078, 3.278), (0.3697, 0.5197, 3.287), (0.3462, 0.5328, 3.289), (0.3234, 0.5467, 3.285), (0.3022, 0.5608, 3.274), (0.2834, 0.5745, 3.258), (0.2677, 0.5875, 3.236), (0.2557, 0.599, 3.21), (0.2479, 0.6088, 3.181), (0.2446, 0.6164, 3.149), (0.2459, 0.6216, 3.116), (0.2517, 0.6241, 3.084), (0.2619, 0.6238, 3.053), (0.2761, 0.6208, 3.024), (0.2936, 0.6152, 2.999), (0.3139, 0.6072, 2.979), (0.3361, 0.597, 2.964), (0.3594, 0.5852, 2.956), (0.3972, 0.597, 2.958), (0.42, 0.5831, 2.962), (0.4412, 0.569, 2.973), (0.4601, 0.5553, 2.989), (0.4758, 0.5423, 3.011), (0.4877, 0.5308, 3.037), (0.4955, 0.521, 3.066), (0.4989, 0.5133, 3.098), (0.4976, 0.5082, 3.131), (0.4917, 0.5057, 3.163), (0.4815, 0.5059, 3.194), (0.4674, 0.5089, 3.223), (0.4498, 0.5146, 3.248), (0.4296, 0.5226, 3.268), (0.4074, 0.5327, 3.283), (0.3841, 0.5446, 3.291), (0.3606, 0.5577, 3.294), (0.3378, 0.5716, 3.289), (0.3166, 0.5857, 3.279), (0.2977, 0.5995, 3.263), (0.282, 0.6124, 3.241), (0.2701, 0.624, 3.215), (0.2623, 0.6338, 3.185), (0.2589, 0.6414, 3.154), (0.2602, 0.6465, 3.121), (0.2661, 0.649, 3.088), (0.2763, 0.6488, 3.057), (0.2904, 0.6458, 3.028), (0.308, 0.6402, 3.004), (0.3282, 0.6321, 2.983), (0.3504, 0.622, 2.969), (0.3737, 0.6101, 2.96)], [], [(1, 2, 3, 4, 5, 6, 7, 8, 9, 10, 11, 12, 13, 14, 15, 16, 17, 18, 19, 20, 21, 22, 23, 24, 25, 26, 27, 28, 29, 30, 31, 0), (33, 32, 63, 62, 61, 60, 59, 58, 57, 56, 55, 54, 53, 52, 51, 50, 49, 48, 47, 46, 45, 44, 43, 42, 41, 40, 39, 38, 37, 36, 35, 34), (16, 15, 47, 48), (3, 2, 34, 35), (30, 29, 61, 62), (17, 16, 48, 49), (4, 3, 35, 36), (31, 30, 62, 63), (18, 17, 49, 50), (5, 4, 36, 37), (0, 31, 63, 32), (19, 18, 50, 51), (6, 5, 37, 38), (20, 19, 51, 52), (7, 6, 38, 39), (21, 20, 52, 53), (8, 7, 39, 40), (22, 21, 53, 54), (9, 8, 40, 41), (23, 22, 54, 55), (10, 9, 41, 42), (24, 23, 55, 56), (11, 10, 42, 43), (25, 24, 56, 57), (12, 11, 43, 44), (26, 25, 57, 58), (13, 12, 44, 45), (27, 26, 58, 59), (14, 13, 45, 46), (1, 0, 32, 33), (28, 27, 59, 60), (15, 14, 46, 47), (2, 1, 33, 34), (29, 28, 60, 61)])
_uv = me_cylinder.uv_layers.new(name='UVMap')
_uv.uv.foreach_set('vector', [0.1365, 0.9715, 0.1053, 0.9549, 0.0773, 0.9305, 0.05347, 0.8991, 0.03475, 0.8621, 0.02185, 0.8207, 0.01528, 0.7766, 0.01528, 0.7314, 0.02185, 0.687, 0.03475, 0.645, 0.05347, 0.607, 0.0773, 0.5746, 0.1053, 0.5488, 0.1365, 0.5309, 0.1695, 0.5213, 0.2032, 0.5205, 0.2363, 0.5285, 0.2674, 0.5451, 0.2954, 0.5695, 0.3193, 0.6009, 0.338, 0.6379, 0.3509, 0.6793, 0.3575, 0.7234, 0.3575, 0.7686, 0.3509, 0.813, 0.338, 0.855, 0.3193, 0.893, 0.2954, 0.9254, 0.2674, 0.9512, 0.2363, 0.9691, 0.2032, 0.9787, 0.1695, 0.9795, 0.2363, 0.4715, 0.2032, 0.4795, 0.1695, 0.4787, 0.1365, 0.4691, 0.1053, 0.4511, 0.0773, 0.4254, 0.05347, 0.393, 0.03475, 0.355, 0.02185, 0.313, 0.01528, 0.2686, 0.01528, 0.2234, 0.02185, 0.1793, 0.03475, 0.1379, 0.05347, 0.1009, 0.0773, 0.0695, 0.1053, 0.04507, 0.1365, 0.02853, 0.1695, 0.02049, 0.2032, 0.02128, 0.2363, 0.03085, 0.2674, 0.04885, 0.2954, 0.07458, 0.3193, 0.107, 0.338, 0.145, 0.3509, 0.187, 0.3575, 0.2314, 0.3575, 0.2766, 0.3509, 0.3207, 0.338, 0.3621, 0.3193, 0.3991, 0.2954, 0.4305, 0.2674, 0.4549, 0.8875, 0.4969, 0.8875, 0.5336, 0.8479, 0.5336, 0.8479, 0.4969, 0.891, 0.6365, 0.8911, 0.6071, 0.9307, 0.6071, 0.9306, 0.6365, 0.8912, 0.4652, 0.8911, 0.4306, 0.9307, 0.4306, 0.9307, 0.4652, 0.8875, 0.4613, 0.8875, 0.4969, 0.8479, 0.4969, 0.8479, 0.4613, 0.8422, 0.7296, 0.8439, 0.7607, 0.8045, 0.7607, 0.8027, 0.7296, 0.8912, 0.5016, 0.8912, 0.4652, 0.9307, 0.4652, 0.9307, 0.5016, 0.8874, 0.4282, 0.8875, 0.4613, 0.8479, 0.4613, 0.8478, 0.4282, 0.8408, 0.6927, 0.8422, 0.7296, 0.8027, 0.7296, 0.8013, 0.6927, 0.8912, 0.5383, 0.8912, 0.5016, 0.9307, 0.5016, 0.9307, 0.5383, 0.8873, 0.3987, 0.8874, 0.4282, 0.8478, 0.4282, 0.8478, 0.3987, 0.8398, 0.6514, 0.8408, 0.6927, 0.8013, 0.6927, 0.8003, 0.6514, 0.753, 0.04693, 0.7565, 0.01579, 0.7957, 0.01584, 0.7922, 0.04698, 0.8393, 0.6073, 0.8398, 0.6514, 0.8003, 0.6514, 0.7999, 0.6074, 0.7503, 0.08386, 0.753, 0.04693, 0.7922, 0.04698, 0.7895, 0.08392, 0.8393, 0.5621, 0.8393, 0.6073, 0.7999, 0.6074, 0.7999, 0.5622, 0.7484, 0.1252, 0.7503, 0.08386, 0.7895, 0.08392, 0.7877, 0.1252, 0.8398, 0.5176, 0.8393, 0.5621, 0.7999, 0.5622, 0.8003, 0.5176, 0.7475, 0.1693, 0.7484, 0.1252, 0.7877, 0.1252, 0.7867, 0.1693, 0.8408, 0.4754, 0.8398, 0.5176, 0.8003, 0.5176, 0.8013, 0.4754, 0.7475, 0.2145, 0.7475, 0.1693, 0.7867, 0.1693, 0.7867, 0.2145, 0.8422, 0.4371, 0.8408, 0.4754, 0.8013, 0.4754, 0.8027, 0.4371, 0.7484, 0.259, 0.7475, 0.2145, 0.7867, 0.2145, 0.7877, 0.2591, 0.8439, 0.4043, 0.8422, 0.4371, 0.8027, 0.4371, 0.8045, 0.4043, 0.7503, 0.3012, 0.7484, 0.259, 0.7877, 0.2591, 0.7895, 0.3012, 0.8874, 0.6047, 0.8873, 0.6362, 0.8478, 0.6362, 0.8478, 0.6047, 0.753, 0.3394, 0.7503, 0.3012, 0.7895, 0.3012, 0.7922, 0.3395, 0.8875, 0.57, 0.8874, 0.6047, 0.8478, 0.6047, 0.8479, 0.57, 0.8912, 0.5739, 0.8912, 0.5383, 0.9307, 0.5383, 0.9307, 0.5739, 0.7565, 0.3722, 0.753, 0.3394, 0.7922, 0.3395, 0.7957, 0.3722, 0.8875, 0.5336, 0.8875, 0.57, 0.8479, 0.57, 0.8479, 0.5336, 0.8911, 0.6071, 0.8912, 0.5739, 0.9307, 0.5739, 0.9307, 0.6071, 0.8911, 0.4306, 0.891, 0.399, 0.9306, 0.399, 0.9307, 0.4306])
me_cylinder.materials.append(mat_p_eyes)
me_cylinder.update()

# ---- objects
ob_cube = bpy.data.objects.new('Cube', me_cube)
ob_light = bpy.data.objects.new('Light', light_light)
ob_camera = bpy.data.objects.new('Camera', cam_camera)
ob_cone = bpy.data.objects.new('Cone', me_cone)
ob_cylinder = bpy.data.objects.new('Cylinder', me_cylinder)

# ---- transforms, parenting, visibility, modifiers, constraints
ob_cube.location = (0.0, 0.0, 3.329)
ob_cube.lock_rotations_4d = False
ob_cube.empty_display_type = 'ARROWS'
ob_cube.lineart.crease_threshold = 0.0
_m = ob_cube.modifiers.new('Mirror', 'MIRROR')
_m.use_clip = True
ob_light.location = (4.076, 1.005, 5.904)
ob_light.rotation_euler = (0.6503, 0.05522, 1.866)
ob_light.lock_rotations_4d = False
ob_light.empty_display_type = 'ARROWS'
ob_light.color = (0.0, 0.0, 0.0, 0.0)
ob_light.lineart.crease_threshold = 0.0
ob_camera.location = (7.359, -6.926, 4.958)
ob_camera.rotation_euler = (1.109, 0.0, 0.8149)
ob_camera.lock_rotations_4d = False
ob_camera.empty_display_type = 'ARROWS'
ob_camera.color = (0.0, 0.0, 0.0, 0.0)
ob_camera.display_type = 'WIRE'
ob_camera.lineart.crease_threshold = 0.0
ob_cone.location = (6.573e-16, 0.8876, 2.818)
ob_cone.rotation_euler = (-1.571, -2.22e-16, 2.22e-16)
ob_cone.scale = (0.2324, 0.1585, 0.2324)
ob_cylinder.location = (0.0, 0.0, 0.0)
_m = ob_cylinder.modifiers.new('Mirror', 'MIRROR')
_m.mirror_object = ob_cube

# ---- collection membership
col_collection.objects.link(ob_cube)
col_collection.objects.link(ob_light)
col_collection.objects.link(ob_camera)
col_collection.objects.link(ob_cone)
col_collection.objects.link(ob_cylinder)

# ---- scene / render settings (as saved in the file)
scene.camera = ob_camera
scene.frame_start = 1; scene.frame_end = 250; scene.frame_set(1)
scene.render.engine = 'BLENDER_EEVEE_NEXT'
scene.cycles.sampling_pattern = 'TABULATED_SOBOL'
bpy.context.view_layer.update()
